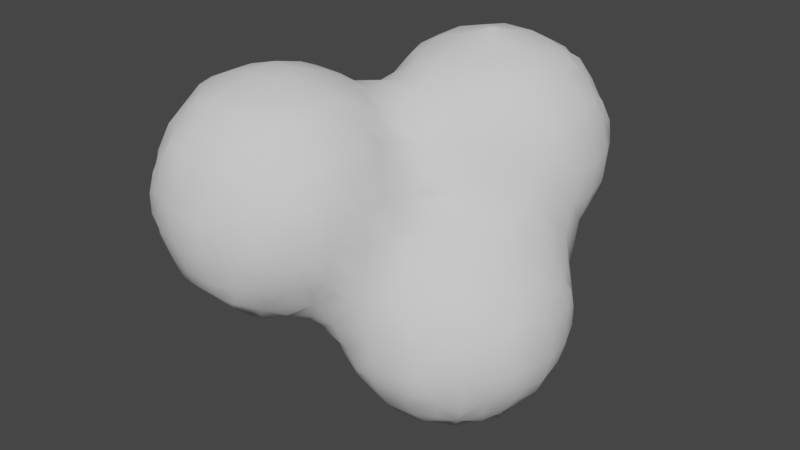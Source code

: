 # Source: smoke.blend  (saved by Blender 3.2.14; exported with 4.5.12 LTS)
import bpy
from mathutils import Matrix  # noqa: F401  (used for matrix-valued properties, if any)

bpy.ops.wm.read_factory_settings(use_empty=True)
scene = bpy.context.scene
scene.name = 'Scene'

# ---- world
world_world = bpy.data.worlds.new('World'); scene.world = world_world
world_world.use_nodes = True; world_world.node_tree.nodes.clear()
_N = world_world.node_tree.nodes; _L = world_world.node_tree.links
n0 = _N.new('ShaderNodeOutputWorld'); n0.name = 'World Output'; n0.location = (300, 300)
n1 = _N.new('ShaderNodeBackground'); n1.name = 'Background'; n1.location = (10, 300)
n1.inputs[0].default_value = (0.05088, 0.05088, 0.05088, 1.0)
_L.new(n1.outputs[0], n0.inputs[0])
n0.is_active_output = True
world_world.color = (0.05088, 0.05088, 0.05088)
world_world.use_sun_shadow = False
world_world.sun_shadow_jitter_overblur = 0.0

# ---- meshes
me_icosphere = bpy.data.meshes.new('Icosphere')
me_icosphere.from_pydata([(-0.5774, -0.3905, -0.2102), (-0.5848, -0.4008, -0.09482), (-0.57, -0.193, -0.3807), (-0.5918, -0.2675, -0.2778), (-0.6413, -0.2845, -0.09482), (-0.5822, -0.09482, -0.3946), (-0.633, -0.09482, -0.2845), (-0.6913, -0.09482, -0.09482), (-0.4035, -0.5872, -0.06102), (-0.4764, -0.4413, -0.2778), (-0.4697, -0.5098, -0.1125), (-0.3896, -0.2072, -0.5775), (-0.4654, -0.2633, -0.4591), (-0.5411, -0.3194, -0.3366), (-0.4045, -0.09482, -0.5899), (-0.4994, -0.09482, -0.4894), (-0.201, -0.5752, -0.3867), (-0.2446, -0.596, -0.2845), (-0.3026, -0.622, -0.1125), (-0.2008, -0.3858, -0.5743), (-0.2641, -0.4606, -0.4621), (-0.3394, -0.5432, -0.2845), (-0.378, -0.5681, -0.1874), (-0.2722, -0.276, -0.5948), (-0.3272, -0.3336, -0.5375), (-0.2845, -0.09482, -0.6417), (-0.09482, -0.5812, -0.3953), (-0.09482, -0.6318, -0.2845), (-0.09482, -0.6935, -0.09482), (-0.09482, -0.4001, -0.5858), (-0.09482, -0.4949, -0.4901), (-0.09482, -0.2845, -0.636), (-0.09482, -0.09482, -0.6923), (-0.4147, -0.4089, -0.4111), (-0.579, -0.3931, 0.09482), (-0.5697, -0.3803, 0.1919), (-0.6357, -0.2845, 0.09482), (-0.5872, -0.2671, 0.2668), (-0.5698, -0.1924, 0.3805), (-0.6991, -0.09482, 0.09482), (-0.6437, -0.09482, 0.2845), (-0.5853, -0.09482, 0.4015), (-0.4035, -0.5872, 0.06201), (-0.4697, -0.5039, 0.1131), (-0.4747, -0.4342, 0.2668), (-0.5384, -0.3188, 0.3183), (-0.4619, -0.2589, 0.4566), (-0.3854, -0.199, 0.5742), (-0.4989, -0.09482, 0.4963), (-0.404, -0.09482, 0.586), (-0.3031, -0.6266, 0.1131), (-0.2514, -0.6057, 0.2845), (-0.2093, -0.5804, 0.3954), (-0.3787, -0.5685, 0.1884), (-0.3462, -0.542, 0.2845), (-0.2707, -0.463, 0.4641), (-0.2055, -0.3926, 0.5779), (-0.332, -0.3255, 0.5328), (-0.275, -0.2711, 0.5961), (-0.2845, -0.09482, 0.6374), (-0.09482, -0.6993, 0.09482), (-0.09482, -0.6415, 0.2845), (-0.09482, -0.5851, 0.4018), (-0.09482, -0.5, 0.4966), (-0.09482, -0.4052, 0.5884), (-0.09482, -0.2845, 0.6401), (-0.09482, -0.09482, 0.6919), (-0.4119, -0.407, 0.4064), (-0.5822, 0.09482, -0.3946), (-0.633, 0.09482, -0.2845), (-0.6913, 0.09482, -0.09482), (-0.57, 0.193, -0.3807), (-0.5918, 0.2675, -0.2778), (-0.6413, 0.2845, -0.09482), (-0.5774, 0.3905, -0.2102), (-0.5848, 0.4008, -0.09482), (-0.4045, 0.09482, -0.5899), (-0.4994, 0.09482, -0.4894), (-0.3896, 0.2072, -0.5775), (-0.4654, 0.2633, -0.4591), (-0.5411, 0.3194, -0.3366), (-0.4764, 0.4413, -0.2778), (-0.4697, 0.5098, -0.1125), (-0.4035, 0.5883, -0.06102), (-0.2845, 0.09482, -0.6417), (-0.2675, 0.276, -0.5925), (-0.3195, 0.3336, -0.5375), (-0.193, 0.3815, -0.5706), (-0.2553, 0.4584, -0.459), (-0.3321, 0.5432, -0.2845), (-0.378, 0.5681, -0.1874), (-0.1912, 0.5698, -0.3805), (-0.2372, 0.6062, -0.2845), (-0.2906, 0.6663, -0.1114), (-0.2033, 0.7829, -0.03537), (-0.01807, 0.1453, -0.774), (-0.0867, 0.08716, -0.7207), (-0.01938, 0.2845, -0.7801), (-0.1142, 0.2845, -0.6868), (-0.008063, 0.4741, -0.7827), (-0.09663, 0.4565, -0.6458), (-0.1503, 0.508, -0.5069), (-0.004322, 0.6638, -0.7861), (-0.01778, 0.6732, -0.6712), (-0.0806, 0.6562, -0.4613), (-0.135, 0.7011, -0.2845), (-0.1691, 0.7442, -0.1618), (-0.002773, 0.7712, -0.7393), (-0.0109, 0.8005, -0.4157), (-0.04547, 0.8596, -0.2966), (-0.1415, 0.8491, -0.09708), (-0.004283, 1.111, -0.3846), (-0.03964, 1.046, -0.2966), (-0.1173, 1.043, -0.09482), (-0.04551, 1.235, -0.3005), (-0.1279, 1.233, -0.09482), (-0.03261, 1.422, -0.2524), (-0.09152, 1.422, -0.09482), (-0.4147, 0.4089, -0.4111), (-0.004283, 1.174, -0.3846), (-0.002773, 0.7712, -0.7763), (-0.02112, 1.548, -0.1548), (-0.6991, 0.09482, 0.09482), (-0.6437, 0.09482, 0.2845), (-0.5853, 0.09482, 0.4015), (-0.6357, 0.2845, 0.09482), (-0.5872, 0.2671, 0.2668), (-0.5698, 0.1924, 0.3805), (-0.579, 0.3931, 0.09482), (-0.5697, 0.3803, 0.1919), (-0.4989, 0.09482, 0.4963), (-0.404, 0.09482, 0.586), (-0.5384, 0.3188, 0.3183), (-0.4619, 0.2589, 0.4566), (-0.3854, 0.199, 0.5742), (-0.4697, 0.5039, 0.1131), (-0.4747, 0.4342, 0.2668), (-0.4035, 0.5883, 0.06201), (-0.2845, 0.09482, 0.6374), (-0.332, 0.3255, 0.5328), (-0.275, 0.2711, 0.5961), (-0.3787, 0.5685, 0.1884), (-0.3462, 0.542, 0.2845), (-0.2707, 0.463, 0.4641), (-0.2055, 0.3926, 0.5779), (-0.291, 0.669, 0.115), (-0.2514, 0.6187, 0.2845), (-0.2093, 0.5809, 0.3954), (-0.2033, 0.7829, 0.04146), (-0.09482, 0.09482, 0.6919), (-0.09482, 0.2845, 0.6401), (-0.09482, 0.5023, 0.5086), (-0.09482, 0.4075, 0.5884), (-0.18, 0.7498, 0.1679), (-0.108, 0.7141, 0.2969), (-0.09482, 0.6147, 0.4137), (-0.1547, 0.8491, 0.1007), (-0.05436, 0.8603, 0.2969), (-0.003725, 0.9281, 0.3849), (-0.1366, 1.043, 0.09482), (-0.08987, 1.043, 0.2845), (-0.02416, 1.043, 0.4143), (-0.1474, 1.233, 0.09482), (-0.1084, 1.233, 0.2845), (-0.03518, 1.233, 0.43), (-0.1046, 1.422, 0.09482), (-0.04765, 1.439, 0.3008), (-0.01842, 1.387, 0.4059), (-0.4119, 0.407, 0.4064), (-0.03548, 1.567, 0.09482), (-0.01771, 1.542, 0.2484), (0.09482, -0.5851, -0.4018), (0.09482, -0.6415, -0.2845), (0.09482, -0.6993, -0.09482), (0.09482, -0.4052, -0.5884), (0.09482, -0.5, -0.4966), (0.09482, -0.2845, -0.6401), (0.1592, -0.009034, -0.7649), (0.09554, -0.08128, -0.7206), (0.2093, -0.5804, -0.3954), (0.2514, -0.6057, -0.2845), (0.3031, -0.6266, -0.1131), (0.2055, -0.3926, -0.5779), (0.2707, -0.463, -0.4641), (0.3462, -0.542, -0.2845), (0.3787, -0.5685, -0.1884), (0.275, -0.2711, -0.5964), (0.332, -0.3255, -0.5328), (0.2845, -0.01379, -0.7799), (0.2845, -0.1086, -0.6914), (0.4035, -0.5872, -0.06201), (0.4747, -0.4342, -0.2668), (0.4697, -0.5039, -0.1131), (0.3893, -0.199, -0.5747), (0.4639, -0.2589, -0.4571), (0.5384, -0.3188, -0.3183), (0.5483, -0.006765, -0.9679), (0.4807, -0.02002, -0.8477), (0.4612, -0.1102, -0.6483), (0.5158, -0.157, -0.5078), (0.5697, -0.3803, -0.1919), (0.579, -0.3931, -0.09482), (0.5698, -0.1924, -0.3814), (0.5873, -0.2671, -0.2668), (0.6357, -0.2845, -0.09482), (0.6638, -0.01238, -0.9822), (0.6638, -0.0437, -0.8534), (0.6638, -0.06036, -0.6638), (0.6453, -0.1003, -0.4564), (0.6952, -0.07707, -0.2961), (0.703, -0.09482, -0.09482), (0.8534, -0.01048, -0.9747), (0.8534, -0.03303, -0.8534), (0.8584, -0.02293, -0.6624), (0.792, -0.007634, -0.4741), (0.9547, -0.004233, -0.958), (0.9648, -0.007356, -0.8534), (0.9639, -0.005575, -0.7247), (0.4119, -0.407, -0.4064), (0.7633, -0.002026, -0.367), (0.09482, -0.6935, 0.09482), (0.09482, -0.6318, 0.2845), (0.09482, -0.5812, 0.3953), (0.09482, -0.4949, 0.4901), (0.09482, -0.4001, 0.5858), (0.09482, -0.2845, 0.636), (0.09482, -0.09482, 0.6923), (0.3026, -0.622, 0.1125), (0.2446, -0.596, 0.2845), (0.201, -0.5752, 0.3867), (0.378, -0.5681, 0.1874), (0.3394, -0.5432, 0.2845), (0.2641, -0.4606, 0.4621), (0.2008, -0.3858, 0.5743), (0.3272, -0.3336, 0.5375), (0.2722, -0.276, 0.5948), (0.2845, -0.09482, 0.6417), (0.4035, -0.5872, 0.06102), (0.4697, -0.5098, 0.1125), (0.4764, -0.4413, 0.2778), (0.5411, -0.3194, 0.3366), (0.4654, -0.2633, 0.4591), (0.3896, -0.2072, 0.5775), (0.4994, -0.09482, 0.4894), (0.4045, -0.09482, 0.5899), (0.5848, -0.4008, 0.09482), (0.5774, -0.3905, 0.2102), (0.6413, -0.2845, 0.09482), (0.5918, -0.2675, 0.2778), (0.57, -0.193, 0.3807), (0.6913, -0.09482, 0.09482), (0.633, -0.09482, 0.2845), (0.5822, -0.09482, 0.3946), (0.4147, -0.4089, 0.4111), (0.09554, 0.08716, -0.8077), (0.1786, 0.36, -1.153), (0.1528, 0.3193, -1.043), (0.09093, 0.267, -0.8877), (0.1594, 0.4741, -1.175), (0.08892, 0.4741, -1.043), (0.02433, 0.4741, -0.8775), (0.1471, 0.6638, -1.188), (0.06358, 0.6638, -1.043), (0.01126, 0.6638, -0.8809), (0.008975, 0.7427, -0.6129), (0.008975, 0.7427, -0.5422), (0.1619, 0.8534, -1.172), (0.09316, 0.8534, -1.043), (0.02887, 0.842, -0.8451), (0.02973, 0.842, -0.6712), (0.02453, 0.8596, -0.477), (0.004743, 0.9269, -0.368), (0.1801, 0.9635, -1.151), (0.1553, 1.004, -1.043), (0.1352, 1.059, -0.8571), (0.1049, 1.043, -0.6638), (0.04367, 1.046, -0.4583), (0.004743, 0.9848, -0.368), (0.1848, 1.144, -0.7963), (0.1707, 1.217, -0.6481), (0.06172, 1.235, -0.4583), (0.1852, 1.337, -0.5744), (0.1285, 1.409, -0.4764), (0.3593, 0.1752, -1.154), (0.3186, 0.144, -1.043), (0.2669, 0.08595, -0.8876), (0.3626, 0.3626, -1.339), (0.2977, 0.298, -1.216), (0.2238, 0.2244, -1.043), (0.192, 0.1921, -0.9451), (0.3408, 0.4741, -1.355), (0.246, 0.4741, -1.269), (0.3284, 0.6638, -1.364), (0.2336, 0.6638, -1.282), (0.3457, 0.8534, -1.351), (0.2508, 0.8534, -1.267), (0.3677, 0.9591, -1.336), (0.3043, 1.025, -1.212), (0.2316, 1.098, -1.043), (0.1944, 1.133, -0.9227), (0.3264, 1.174, -1.043), (0.2683, 1.201, -0.8571), (0.2845, 1.281, -0.7118), (0.2954, 1.409, -0.6104), (0.2395, 1.464, -0.5411), (0.4741, 0.1455, -1.188), (0.4807, 0.05062, -1.036), (0.4218, 0.01681, -0.9072), (0.4741, 0.3303, -1.358), (0.4741, 0.2354, -1.283), (0.4741, 0.4741, -1.408), (0.4741, 0.6638, -1.426), (0.4741, 0.8534, -1.403), (0.4741, 0.9884, -1.354), (0.4741, 1.083, -1.273), (0.4741, 1.173, -1.178), (0.4741, 1.25, -1.043), (0.4677, 1.31, -0.8684), (0.4001, 1.323, -0.754), (0.5266, 1.336, -0.8151), (0.4677, 1.408, -0.6881), (0.6638, 0.1216, -1.22), (0.6638, 0.02679, -1.077), (0.7497, 0.01082, -0.2406), (0.7375, 0.08235, -0.08468), (0.6638, 0.3001, -1.371), (0.6638, 0.2053, -1.315), (0.7466, 0.2444, -0.01471), (0.6638, 0.4741, -1.439), (0.6638, 0.6638, -1.461), (0.6638, 0.8534, -1.435), (0.6638, 1.017, -1.369), (0.6638, 1.112, -1.304), (0.6638, 1.197, -1.21), (0.6518, 1.298, -1.03), (0.5805, 1.327, -0.9416), (0.707, 1.331, -0.9583), (0.6518, 1.347, -0.8684), (0.6638, 1.443, -0.6734), (0.8534, 0.1291, -1.21), (0.8534, 0.03432, -1.07), (0.9249, 0.00522, -0.5983), (0.8869, 0.02869, -0.4741), (0.8436, 0.08514, -0.2951), (0.7974, 0.1372, -0.1411), (0.8534, 0.3109, -1.365), (0.8534, 0.2161, -1.305), (0.9238, 0.226, -0.2231), (0.8425, 0.2984, -0.09263), (0.8534, 0.4741, -1.426), (0.8876, 0.4408, -0.04412), (0.8534, 0.6638, -1.447), (0.8534, 0.8534, -1.421), (0.8534, 1.006, -1.361), (0.8534, 1.101, -1.295), (0.8534, 1.189, -1.2), (0.865, 1.292, -1.03), (0.9383, 1.326, -0.8534), (0.9473, 1.327, -0.7573), (0.8094, 1.331, -0.9583), (0.8435, 1.345, -0.8534), (0.856, 1.411, -0.6653), (0.891, 1.474, -0.5283), (0.9965, 0.1553, -1.175), (1.039, 0.09861, -1.038), (1.06, 0.04822, -0.8534), (1.033, 0.04217, -0.6624), (1.052, 0.1244, -0.4673), (0.9941, 0.1595, -0.3495), (0.9828, 0.3451, -1.348), (1.053, 0.2743, -1.239), (1.123, 0.2035, -1.118), (1.121, 0.2029, -0.3995), (1.053, 0.2777, -0.2789), (0.9851, 0.3524, -0.1706), (1.045, 0.4862, -1.362), (1.109, 0.431, -1.303), (1.117, 0.4741, -0.2047), (1.009, 0.4921, -0.1023), (1.043, 0.6638, -1.381), (1.137, 0.5743, -0.1911), (1.097, 0.648, -0.08622), (1.042, 0.8378, -1.359), (1.105, 0.8906, -1.301), (0.9781, 0.9763, -1.345), (1.047, 1.047, -1.235), (0.9891, 1.166, -1.17), (1.049, 1.201, -1.044), (1.043, 1.269, -0.8534), (1.035, 1.285, -0.682), (1.098, 1.278, -0.4741), (1.13, 1.304, -0.3653), (0.966, 1.348, -0.6309), (1.006, 1.416, -0.4687), (1.102, 1.422, -0.3266), (1.16, 0.1684, -0.9918), (1.183, 0.143, -0.8534), (1.187, 0.1436, -0.6638), (1.166, 0.1691, -0.5259), (1.23, 0.2899, -1.035), (1.277, 0.2619, -0.8534), (1.282, 0.2613, -0.6638), (1.233, 0.2892, -0.4825), (1.143, 0.5575, -1.332), (1.198, 0.4862, -1.237), (1.304, 0.4741, -1.088), (1.3, 0.4741, -0.4364), (1.205, 0.4741, -0.2995), (1.143, 0.6638, -1.332), (1.231, 0.6638, -1.233), (1.32, 0.6638, -1.124), (1.313, 0.6638, -0.4062), (1.209, 0.648, -0.2664), (1.149, 0.7008, -0.1437), (1.14, 0.7642, -1.33), (1.194, 0.8378, -1.236), (1.306, 0.8717, -1.055), (1.327, 0.9471, -0.9465), (1.327, 0.9467, -0.5711), (1.305, 0.8715, -0.4669), (1.226, 0.8534, -0.2845), (1.176, 0.8385, -0.08622), (1.171, 0.9918, -1.174), (1.205, 1.05, -1.044), (1.281, 1.037, -0.8713), (1.286, 1.037, -0.6461), (1.24, 1.043, -0.4741), (1.213, 1.043, -0.2845), (1.239, 1.043, -0.09482), (1.154, 1.153, -0.9809), (1.175, 1.175, -0.8534), (1.18, 1.237, -0.2951), (1.251, 1.233, -0.09482), (1.159, 1.422, -0.2318), (1.205, 1.422, -0.09482), (1.329, 0.3763, -0.9526), (1.342, 0.3568, -0.8534), (1.342, 0.3562, -0.6638), (1.329, 0.3755, -0.5656), (1.346, 0.4741, -0.9935), (1.382, 0.4741, -0.8534), (1.379, 0.4741, -0.6638), (1.343, 0.4741, -0.5312), (1.361, 0.6638, -1.029), (1.405, 0.6638, -0.8534), (1.4, 0.6638, -0.6638), (1.356, 0.6638, -0.501), (1.349, 0.8207, -0.9998), (1.367, 0.8717, -0.8713), (1.365, 0.8715, -0.6461), (1.346, 0.8203, -0.5253), (1.342, 0.9693, -0.82), (1.342, 0.9693, -0.6976), (0.0328, 0.01884, -0.7528), (0.3673, 1.147, -1.147), (0.01244, 1.361, -0.3608), (1.116, 1.118, -1.107), (1.133, 0.7653, -0.01727), (1.173, 0.33, -1.177), (1.173, 0.3293, -0.3347), (1.174, 1.181, -0.5689), (0.1521, 1.552, -0.4146), (0.09971, 1.606, -0.2756), (0.04998, 1.656, -0.09482), (0.1738, 1.718, -0.2098), (0.1448, 1.739, -0.09482), (0.3659, 1.525, -0.574), (0.3012, 1.601, -0.4652), (0.2364, 1.678, -0.3363), (0.3628, 1.716, -0.3893), (0.2936, 1.745, -0.2776), (0.2845, 1.813, -0.09482), (0.4741, 1.532, -0.5791), (0.4741, 1.627, -0.495), (0.4741, 1.725, -0.4002), (0.4741, 1.794, -0.2845), (0.4778, 1.871, -0.08661), (0.5434, 1.902, -0.01791), (0.6638, 1.531, -0.5786), (0.6638, 1.626, -0.4976), (0.6638, 1.727, -0.4028), (0.6638, 1.797, -0.2845), (0.6634, 1.873, -0.08661), (0.5999, 1.902, -0.01791), (0.7646, 1.522, -0.5733), (0.8335, 1.596, -0.4605), (0.9024, 1.669, -0.3266), (0.776, 1.718, -0.3928), (0.8449, 1.745, -0.2718), (0.8534, 1.811, -0.09482), (0.972, 1.542, -0.4019), (1.027, 1.596, -0.2616), (1.073, 1.633, -0.09482), (0.9558, 1.713, -0.2002), (0.9781, 1.734, -0.09482), (1.141, 1.523, -0.1966), (1.153, 1.539, -0.09482), (0.09482, 0.09482, 0.6923), (0.09482, 0.2845, 0.6331), (0.09482, 0.494, 0.5161), (0.09482, 0.3992, 0.5828), (0.0832, 0.6743, 0.4363), (0.09224, 0.8618, 0.4648), (0.1722, 0.922, 0.5862), (0.04872, 1.043, 0.5091), (0.1435, 1.043, 0.6066), (0.0387, 1.233, 0.5248), (0.1335, 1.233, 0.6135), (0.08033, 1.448, 0.4848), (0.1589, 1.382, 0.5954), (0.2845, 0.09482, 0.6417), (0.3203, 0.3366, 0.5448), (0.268, 0.2778, 0.5925), (0.268, 0.4565, 0.5152), (0.1938, 0.3815, 0.5705), (0.2894, 0.6711, 0.5151), (0.3559, 0.7392, 0.582), (0.2295, 0.7956, 0.5447), (0.2894, 0.8566, 0.6122), (0.2845, 1.043, 0.6779), (0.2845, 1.233, 0.6915), (0.1966, 1.508, 0.5637), (0.2697, 1.436, 0.6339), (0.5678, 0.1856, 0.3775), (0.5126, 0.1114, 0.4666), (0.4045, 0.09482, 0.5899), (0.5541, 0.2845, 0.3496), (0.4495, 0.2778, 0.4786), (0.3896, 0.2101, 0.5775), (0.5503, 0.4012, 0.3415), (0.4819, 0.4683, 0.4397), (0.4741, 0.6334, 0.5203), (0.4741, 0.7282, 0.5927), (0.4741, 0.8534, 0.6602), (0.4809, 1.053, 0.7307), (0.5487, 1.123, 0.7633), (0.4809, 1.232, 0.7419), (0.5487, 1.168, 0.7633), (0.4741, 1.422, 0.7023), (0.6967, 0.09482, 0.09482), (0.6211, 0.1114, 0.3024), (0.5857, 0.05916, 0.3983), (0.7007, 0.2984, 0.07754), (0.6004, 0.2845, 0.2548), (0.7061, 0.4236, 0.1292), (0.6512, 0.4548, 0.2807), (0.6638, 0.5353, 0.403), (0.6638, 0.645, 0.4979), (0.6638, 0.7398, 0.5858), (0.6638, 0.8534, 0.6517), (0.6557, 1.053, 0.7284), (0.5872, 1.123, 0.7633), (0.6557, 1.232, 0.7382), (0.5872, 1.168, 0.7633), (0.6638, 1.422, 0.6964), (0.842, 0.4954, 0.0676), (0.7915, 0.5521, 0.2845), (0.7647, 0.5654, 0.3842), (0.9229, 0.5819, 0.1324), (0.8864, 0.6097, 0.2845), (0.8281, 0.6825, 0.4584), (0.7652, 0.7547, 0.5728), (0.8916, 0.7998, 0.5325), (0.8384, 0.8592, 0.6042), (0.8534, 1.043, 0.6695), (0.8534, 1.233, 0.6792), (0.943, 1.51, 0.5657), (0.8692, 1.437, 0.6263), (0.9499, 0.5672, 0.00596), (1.018, 0.6526, 0.07944), (1.012, 0.7045, 0.2845), (0.9771, 0.7367, 0.4061), (1.034, 0.8731, 0.4564), (0.964, 0.9262, 0.5841), (1.077, 1.043, 0.4943), (0.9824, 1.043, 0.6011), (1.083, 1.233, 0.5053), (0.9879, 1.233, 0.6059), (1.048, 1.435, 0.4804), (0.9713, 1.384, 0.5905), (1.184, 0.8662, 0.09482), (1.157, 0.9073, 0.2845), (1.139, 0.9465, 0.3803), (1.247, 1.043, 0.09482), (1.2, 1.043, 0.2845), (1.153, 1.043, 0.3995), (1.26, 1.233, 0.09482), (1.214, 1.233, 0.2845), (1.161, 1.233, 0.4105), (1.221, 1.422, 0.09482), (1.174, 1.423, 0.2884), (1.149, 1.36, 0.395), (0.01224, 0.7445, 0.3684), (0.01224, 0.8017, 0.3684), (0.001782, 1.513, 0.3748), (0.7612, 0.3709, 0.002803), (1.118, 0.7919, 0.1896), (1.126, 1.487, 0.3542), (0.04061, 1.662, 0.09482), (0.08152, 1.622, 0.3087), (0.1282, 1.575, 0.4372), (0.1354, 1.749, 0.09482), (0.1613, 1.731, 0.2425), (0.1963, 1.701, 0.369), (0.2596, 1.633, 0.496), (0.323, 1.565, 0.6), (0.2845, 1.834, 0.09482), (0.2695, 1.777, 0.2972), (0.3227, 1.74, 0.4283), (0.4741, 1.685, 0.5462), (0.4741, 1.59, 0.6208), (0.4778, 1.885, 0.0959), (0.4741, 1.845, 0.2845), (0.4741, 1.757, 0.4513), (0.5434, 1.902, 0.0334), (0.6638, 1.675, 0.5359), (0.6638, 1.58, 0.6183), (0.6634, 1.88, 0.0959), (0.6638, 1.833, 0.2845), (0.6638, 1.755, 0.4411), (0.5999, 1.902, 0.0334), (0.9324, 1.696, 0.3566), (0.8745, 1.624, 0.4901), (0.8165, 1.552, 0.5967), (0.8534, 1.82, 0.09482), (0.8629, 1.763, 0.2898), (0.806, 1.737, 0.4146), (1.086, 1.648, 0.09482), (1.05, 1.619, 0.2922), (0.9992, 1.57, 0.4392), (0.9916, 1.743, 0.09482), (0.9738, 1.724, 0.2301), (1.162, 1.554, 0.09482), (1.153, 1.543, 0.2278)], [], [(4, 3, 0, 1), (6, 5, 2, 3), (7, 6, 3, 4), (10, 1, 0, 9), (13, 12, 33, 9), (13, 3, 2, 12), (3, 13, 9, 0), (15, 14, 11, 12), (5, 15, 12, 2), (21, 20, 16, 17), (21, 9, 33, 20), (22, 21, 17, 18), (22, 10, 9, 21), (10, 22, 18, 8), (24, 23, 19, 20), (24, 12, 11, 23), (12, 24, 20, 33), (14, 25, 23, 11), (27, 17, 16, 26), (28, 18, 17, 27), (30, 20, 19, 29), (20, 30, 26, 16), (23, 31, 29, 19), (25, 32, 31, 23), (36, 4, 1, 34), (37, 36, 34, 35), (39, 7, 4, 36), (40, 39, 36, 37), (41, 40, 37, 38), (43, 10, 8, 42), (43, 34, 1, 10), (44, 35, 34, 43), (45, 37, 35, 44), (46, 45, 44, 67), (46, 38, 37, 45), (48, 41, 38, 46), (49, 48, 46, 47), (50, 42, 8, 18), (53, 43, 42, 50), (54, 53, 50, 51), (54, 44, 43, 53), (55, 54, 51, 52), (55, 67, 44, 54), (57, 46, 67, 55), (58, 57, 55, 56), (58, 47, 46, 57), (59, 49, 47, 58), (60, 50, 18, 28), (61, 51, 50, 60), (62, 52, 51, 61), (63, 55, 52, 62), (64, 56, 55, 63), (65, 58, 56, 64), (66, 59, 58, 65), (69, 68, 5, 6), (70, 69, 6, 7), (72, 71, 68, 69), (73, 72, 69, 70), (75, 74, 72, 73), (77, 76, 14, 15), (68, 77, 15, 5), (79, 78, 76, 77), (71, 79, 77, 68), (72, 80, 79, 71), (81, 118, 79, 80), (74, 81, 80, 72), (75, 82, 81, 74), (76, 84, 25, 14), (78, 85, 84, 76), (79, 86, 85, 78), (88, 87, 85, 86), (118, 88, 86, 79), (81, 89, 88, 118), (82, 90, 89, 81), (92, 91, 88, 89), (93, 92, 89, 90), (83, 93, 90, 82), (84, 96, 32, 25), (98, 97, 95, 96), (85, 98, 96, 84), (100, 99, 97, 98), (87, 100, 98, 85), (88, 101, 100, 87), (103, 102, 99, 100), (104, 103, 100, 101), (91, 104, 101, 88), (92, 105, 104, 91), (93, 106, 105, 92), (107, 120, 102, 103), (109, 108, 104, 105), (110, 109, 105, 106), (94, 110, 106, 93), (113, 112, 109, 110), (114, 119, 111, 112), (115, 114, 112, 113), (117, 116, 114, 115), (122, 70, 7, 39), (123, 122, 39, 40), (124, 123, 40, 41), (125, 73, 70, 122), (126, 125, 122, 123), (127, 126, 123, 124), (128, 75, 73, 125), (129, 128, 125, 126), (130, 124, 41, 48), (131, 130, 48, 49), (127, 133, 132, 126), (133, 127, 124, 130), (134, 133, 130, 131), (128, 135, 82, 75), (129, 136, 135, 128), (136, 129, 126, 132), (168, 136, 132, 133), (137, 83, 82, 135), (138, 131, 49, 59), (134, 140, 139, 133), (140, 134, 131, 138), (136, 142, 141, 135), (168, 143, 142, 136), (143, 168, 133, 139), (144, 143, 139, 140), (137, 145, 93, 83), (145, 137, 135, 141), (146, 145, 141, 142), (147, 146, 142, 143), (148, 94, 93, 145), (149, 138, 59, 66), (150, 140, 138, 149), (144, 152, 151, 143), (152, 144, 140, 150), (146, 154, 153, 145), (147, 155, 154, 146), (155, 147, 143, 151), (148, 156, 110, 94), (156, 148, 145, 153), (157, 156, 153, 154), (159, 113, 110, 156), (160, 159, 156, 157), (161, 160, 157, 158), (162, 115, 113, 159), (163, 162, 159, 160), (164, 163, 160, 161), (165, 117, 115, 162), (166, 165, 162, 163), (167, 166, 163, 164), (169, 121, 117, 165), (170, 169, 165, 166), (172, 27, 26, 171), (173, 28, 27, 172), (175, 30, 29, 174), (30, 175, 171, 26), (31, 176, 174, 29), (32, 178, 176, 31), (180, 172, 171, 179), (181, 173, 172, 180), (183, 175, 174, 182), (175, 183, 179, 171), (183, 184, 180, 179), (184, 185, 181, 180), (176, 186, 182, 174), (186, 187, 183, 182), (189, 178, 177, 188), (178, 189, 186, 176), (191, 184, 183, 218), (192, 185, 184, 191), (185, 192, 190, 181), (194, 187, 186, 193), (187, 194, 218, 183), (194, 195, 191, 218), (198, 189, 188, 197), (189, 198, 193, 186), (198, 199, 194, 193), (201, 192, 191, 200), (203, 195, 194, 202), (195, 203, 200, 191), (203, 204, 201, 200), (206, 197, 196, 205), (207, 198, 197, 206), (208, 199, 198, 207), (199, 208, 202, 194), (208, 209, 203, 202), (209, 210, 204, 203), (212, 206, 205, 211), (213, 207, 206, 212), (214, 208, 207, 213), (219, 209, 208, 214), (216, 212, 211, 215), (217, 213, 212, 216), (220, 60, 28, 173), (221, 61, 60, 220), (222, 62, 61, 221), (223, 63, 62, 222), (224, 64, 63, 223), (225, 65, 64, 224), (226, 66, 65, 225), (227, 220, 173, 181), (228, 221, 220, 227), (229, 222, 221, 228), (230, 231, 228, 227), (231, 232, 229, 228), (232, 223, 222, 229), (233, 224, 223, 232), (234, 235, 233, 232), (235, 225, 224, 233), (236, 226, 225, 235), (237, 227, 181, 190), (192, 238, 237, 190), (238, 230, 227, 237), (239, 231, 230, 238), (253, 232, 231, 239), (240, 241, 253, 239), (241, 234, 232, 253), (242, 235, 234, 241), (243, 244, 242, 241), (244, 236, 235, 242), (245, 238, 192, 201), (246, 239, 238, 245), (204, 247, 245, 201), (247, 248, 246, 245), (248, 240, 239, 246), (249, 241, 240, 248), (210, 250, 247, 204), (250, 251, 248, 247), (251, 252, 249, 248), (252, 243, 241, 249), (453, 254, 177, 178), (453, 96, 95, 254), (96, 453, 178, 32), (97, 257, 254, 95), (259, 258, 255, 256), (260, 259, 256, 257), (99, 260, 257, 97), (262, 261, 258, 259), (263, 262, 259, 260), (102, 263, 260, 99), (104, 265, 264, 103), (267, 266, 261, 262), (268, 267, 262, 263), (120, 268, 263, 102), (107, 269, 268, 120), (269, 107, 103, 264), (270, 269, 264, 265), (108, 270, 265, 104), (109, 271, 270, 108), (273, 272, 266, 267), (274, 273, 267, 268), (275, 274, 268, 269), (276, 275, 269, 270), (277, 276, 270, 271), (277, 112, 111, 276), (112, 277, 271, 109), (279, 278, 274, 275), (280, 279, 275, 276), (119, 280, 276, 111), (114, 455, 280, 119), (282, 281, 279, 280), (254, 285, 188, 177), (288, 287, 283, 284), (288, 256, 255, 287), (289, 288, 284, 285), (289, 257, 256, 288), (257, 289, 285, 254), (291, 290, 286, 287), (258, 291, 287, 255), (293, 292, 290, 291), (261, 293, 291, 258), (295, 294, 292, 293), (266, 295, 293, 261), (297, 296, 294, 295), (272, 297, 295, 266), (273, 298, 297, 272), (274, 299, 298, 273), (300, 454, 297, 298), (301, 300, 298, 299), (278, 301, 299, 274), (279, 302, 301, 278), (281, 303, 302, 279), (282, 304, 303, 281), (306, 284, 283, 305), (307, 306, 196, 197), (307, 285, 284, 306), (285, 307, 197, 188), (309, 287, 286, 308), (287, 309, 305, 283), (290, 310, 308, 286), (292, 311, 310, 290), (294, 312, 311, 292), (296, 313, 312, 294), (297, 314, 313, 296), (454, 315, 314, 297), (300, 316, 315, 454), (301, 317, 316, 300), (302, 318, 317, 301), (320, 319, 317, 318), (303, 320, 318, 302), (322, 306, 305, 321), (306, 322, 205, 196), (323, 324, 210, 209), (326, 309, 308, 325), (309, 326, 321, 305), (310, 328, 325, 308), (311, 329, 328, 310), (312, 330, 329, 311), (313, 331, 330, 312), (314, 332, 331, 313), (315, 333, 332, 314), (316, 334, 333, 315), (317, 335, 334, 316), (337, 336, 334, 335), (319, 337, 335, 317), (320, 338, 337, 319), (340, 322, 321, 339), (322, 340, 211, 205), (341, 342, 214, 213), (342, 343, 219, 214), (343, 323, 209, 219), (344, 324, 323, 343), (346, 326, 325, 345), (326, 346, 339, 321), (347, 348, 344, 343), (348, 327, 324, 344), (328, 349, 345, 325), (329, 351, 349, 328), (330, 352, 351, 329), (331, 353, 352, 330), (332, 354, 353, 331), (333, 355, 354, 332), (334, 356, 355, 333), (336, 359, 356, 334), (359, 360, 357, 356), (337, 360, 359, 336), (360, 361, 358, 357), (338, 361, 360, 337), (364, 340, 339, 363), (340, 364, 215, 211), (364, 365, 216, 215), (365, 366, 217, 216), (366, 341, 213, 217), (367, 342, 341, 366), (368, 343, 342, 367), (370, 346, 345, 369), (346, 370, 363, 339), (370, 371, 364, 363), (372, 373, 368, 367), (373, 347, 343, 368), (374, 348, 347, 373), (349, 375, 369, 345), (375, 376, 370, 369), (377, 378, 374, 373), (378, 350, 348, 374), (351, 379, 375, 349), (380, 381, 378, 377), (352, 382, 379, 351), (353, 384, 382, 352), (384, 385, 383, 382), (354, 385, 384, 353), (355, 386, 385, 354), (386, 387, 456, 385), (356, 387, 386, 355), (357, 388, 387, 356), (358, 389, 388, 357), (361, 392, 389, 358), (392, 393, 390, 389), (362, 393, 392, 361), (393, 394, 391, 390), (396, 365, 364, 395), (397, 366, 365, 396), (398, 367, 366, 397), (399, 371, 370, 458), (371, 399, 395, 364), (399, 400, 396, 395), (400, 401, 397, 396), (401, 402, 398, 397), (402, 372, 367, 398), (459, 373, 372, 402), (404, 376, 375, 403), (376, 404, 458, 370), (404, 405, 399, 458), (406, 407, 459, 402), (407, 377, 373, 459), (379, 408, 403, 375), (408, 409, 404, 403), (409, 410, 405, 404), (411, 412, 407, 406), (412, 380, 377, 407), (413, 381, 380, 412), (382, 414, 408, 379), (414, 415, 409, 408), (383, 415, 414, 382), (415, 416, 410, 409), (419, 420, 412, 411), (420, 421, 413, 412), (421, 457, 381, 413), (385, 422, 415, 383), (422, 423, 416, 415), (456, 423, 422, 385), (423, 424, 417, 416), (425, 426, 419, 418), (426, 427, 420, 419), (427, 428, 421, 420), (387, 429, 423, 456), (429, 430, 424, 423), (388, 430, 429, 387), (430, 460, 425, 424), (389, 460, 430, 388), (460, 431, 427, 426), (391, 431, 460, 390), (431, 432, 428, 427), (394, 433, 431, 391), (433, 434, 432, 431), (436, 400, 399, 435), (437, 401, 400, 436), (438, 402, 401, 437), (405, 439, 435, 399), (439, 440, 436, 435), (440, 441, 437, 436), (441, 442, 438, 437), (442, 406, 402, 438), (410, 443, 439, 405), (443, 444, 440, 439), (444, 445, 441, 440), (445, 446, 442, 441), (446, 411, 406, 442), (416, 447, 443, 410), (447, 448, 444, 443), (417, 448, 447, 416), (448, 449, 445, 444), (449, 450, 446, 445), (419, 450, 449, 418), (450, 419, 411, 446), (424, 451, 448, 417), (451, 452, 449, 448), (425, 452, 451, 424), (452, 425, 418, 449), (462, 461, 282, 455), (121, 462, 455, 116), (465, 464, 462, 463), (467, 466, 303, 304), (461, 467, 304, 282), (462, 468, 467, 461), (470, 469, 467, 468), (464, 470, 468, 462), (465, 471, 470, 464), (466, 472, 320, 303), (467, 473, 472, 466), (469, 474, 473, 467), (470, 475, 474, 469), (471, 476, 475, 470), (472, 478, 338, 320), (473, 479, 478, 472), (474, 480, 479, 473), (475, 481, 480, 474), (476, 482, 481, 475), (477, 483, 482, 476), (478, 484, 361, 338), (484, 485, 362, 361), (479, 485, 484, 478), (480, 487, 485, 479), (487, 488, 486, 485), (481, 488, 487, 480), (482, 489, 488, 481), (485, 490, 393, 362), (490, 491, 394, 393), (486, 491, 490, 485), (488, 493, 491, 486), (493, 494, 492, 491), (489, 494, 493, 488), (491, 495, 433, 394), (495, 496, 434, 433), (492, 496, 495, 491), (497, 149, 66, 226), (498, 150, 149, 497), (152, 500, 499, 151), (500, 152, 150, 498), (155, 501, 592, 154), (501, 155, 151, 499), (593, 157, 154, 592), (502, 593, 592, 501), (502, 158, 157, 593), (504, 161, 158, 502), (505, 504, 502, 503), (506, 164, 161, 504), (507, 506, 504, 505), (167, 508, 594, 166), (508, 167, 164, 506), (509, 508, 506, 507), (510, 497, 226, 236), (512, 498, 497, 510), (513, 514, 512, 511), (500, 514, 513, 499), (514, 500, 498, 512), (515, 501, 499, 513), (517, 502, 501, 515), (518, 517, 515, 516), (518, 503, 502, 517), (519, 505, 503, 518), (520, 507, 505, 519), (509, 522, 521, 508), (522, 509, 507, 520), (524, 525, 244, 243), (525, 510, 236, 244), (526, 527, 524, 523), (527, 528, 525, 524), (512, 528, 527, 511), (528, 512, 510, 525), (529, 530, 527, 526), (530, 513, 511, 527), (531, 515, 513, 530), (532, 516, 515, 531), (533, 518, 516, 532), (534, 519, 518, 533), (536, 520, 519, 534), (537, 536, 534, 535), (538, 522, 520, 536), (324, 539, 250, 210), (539, 540, 251, 250), (540, 541, 252, 251), (524, 541, 540, 523), (541, 524, 243, 252), (327, 542, 539, 324), (542, 543, 540, 539), (543, 526, 523, 540), (544, 545, 543, 542), (545, 529, 526, 543), (546, 530, 529, 545), (547, 531, 530, 546), (548, 532, 531, 547), (549, 533, 532, 548), (550, 534, 533, 549), (551, 535, 534, 550), (552, 553, 551, 550), (537, 553, 552, 536), (553, 537, 535, 551), (554, 538, 536, 552), (595, 542, 327, 348), (350, 555, 595, 348), (555, 544, 542, 595), (556, 545, 544, 555), (557, 546, 545, 556), (558, 559, 556, 555), (559, 560, 557, 556), (560, 547, 546, 557), (561, 548, 547, 560), (562, 563, 561, 560), (563, 549, 548, 561), (564, 550, 549, 563), (565, 552, 550, 564), (567, 554, 552, 565), (568, 555, 350, 378), (381, 569, 568, 378), (569, 558, 555, 568), (570, 559, 558, 569), (571, 560, 559, 570), (457, 596, 569, 381), (596, 572, 571, 570), (572, 562, 560, 571), (573, 563, 562, 572), (574, 575, 573, 572), (575, 564, 563, 573), (576, 577, 575, 574), (577, 565, 564, 575), (578, 579, 577, 576), (567, 579, 578, 566), (579, 567, 565, 577), (580, 596, 457, 421), (582, 572, 596, 581), (428, 583, 580, 421), (583, 584, 581, 580), (584, 585, 582, 581), (585, 574, 572, 582), (432, 586, 583, 428), (586, 587, 584, 583), (587, 588, 585, 584), (588, 576, 574, 585), (434, 589, 586, 432), (589, 590, 587, 586), (590, 591, 588, 587), (578, 591, 590, 597), (591, 578, 576, 588), (169, 598, 463, 121), (170, 599, 598, 169), (599, 170, 166, 594), (600, 599, 594, 508), (601, 465, 463, 598), (602, 601, 598, 599), (600, 604, 603, 599), (604, 600, 508, 521), (605, 604, 521, 522), (601, 606, 471, 465), (602, 607, 606, 601), (607, 602, 599, 603), (608, 607, 603, 604), (605, 610, 609, 604), (610, 605, 522, 538), (606, 611, 476, 471), (607, 612, 611, 606), (608, 613, 612, 607), (613, 608, 604, 609), (614, 477, 476, 611), (610, 616, 615, 609), (616, 610, 538, 554), (612, 618, 617, 611), (613, 619, 618, 612), (619, 613, 609, 615), (483, 620, 617, 482), (614, 620, 483, 477), (620, 614, 611, 617), (622, 623, 567, 566), (616, 623, 622, 615), (623, 616, 554, 567), (617, 624, 489, 482), (618, 625, 624, 617), (625, 626, 622, 621), (619, 626, 625, 618), (626, 619, 615, 622), (628, 629, 578, 597), (622, 629, 628, 621), (629, 622, 566, 578), (494, 630, 627, 492), (624, 630, 494, 489), (630, 631, 628, 627), (625, 631, 630, 624), (631, 625, 621, 628), (496, 632, 589, 434), (627, 632, 496, 492), (632, 633, 590, 589), (628, 633, 632, 627), (633, 628, 597, 590), (116, 117, 121), (282, 280, 455), (455, 114, 116), (460, 426, 425), (460, 389, 390), (463, 462, 121), (596, 570, 569), (596, 580, 581)])
me_icosphere.polygons.foreach_set('use_smooth', [True] * 636)
_uv = me_icosphere.uv_layers.new(name='UVMap')
_uv.uv.foreach_set('vector', [0.1718, 0.5816, 0.1657, 0.5465, 0.1779, 0.5505, 0.183, 0.5706, 0.1492, 0.5585, 0.1472, 0.5329, 0.1568, 0.5294, 0.1657, 0.5465, 0.1542, 0.5983, 0.1492, 0.5585, 0.1657, 0.5465, 0.1718, 0.5816, 0.1963, 0.554, 0.183, 0.5706, 0.1779, 0.5505, 0.1848, 0.5291, 0.1701, 0.5291, 0.1653, 0.502, 0.1812, 0.5011, 0.1848, 0.5291, 0.1701, 0.5291, 0.1657, 0.5465, 0.1568, 0.5294, 0.1653, 0.502, 0.1657, 0.5465, 0.1701, 0.5291, 0.1848, 0.5291, 0.1779, 0.5505, 0.1476, 0.5062, 0.1484, 0.4749, 0.1601, 0.4726, 0.1653, 0.502, 0.1472, 0.5329, 0.1476, 0.5062, 0.1653, 0.502, 0.1568, 0.5294, 0.2, 0.5128, 0.193, 0.4759, 0.2076, 0.4813, 0.2098, 0.5031, 0.2, 0.5128, 0.1848, 0.5291, 0.1812, 0.5011, 0.193, 0.4759, 0.2027, 0.5317, 0.2, 0.5128, 0.2098, 0.5031, 0.214, 0.5367, 0.2027, 0.5317, 0.1963, 0.554, 0.1848, 0.5291, 0.2, 0.5128, 0.1963, 0.554, 0.2027, 0.5317, 0.214, 0.5367, 0.2071, 0.5539, 0.1763, 0.4706, 0.1731, 0.4539, 0.1877, 0.4484, 0.193, 0.4759, 0.1763, 0.4706, 0.1653, 0.502, 0.1601, 0.4726, 0.1731, 0.4539, 0.1653, 0.502, 0.1763, 0.4706, 0.193, 0.4759, 0.1812, 0.5011, 0.1484, 0.4749, 0.1535, 0.4481, 0.1731, 0.4539, 0.1601, 0.4726, 0.2235, 0.4891, 0.2098, 0.5031, 0.2076, 0.4813, 0.2163, 0.4695, 0.234, 0.5211, 0.214, 0.5367, 0.2098, 0.5031, 0.2235, 0.4891, 0.2075, 0.4522, 0.193, 0.4759, 0.1877, 0.4484, 0.197, 0.4332, 0.193, 0.4759, 0.2075, 0.4522, 0.2163, 0.4695, 0.2076, 0.4813, 0.1731, 0.4539, 0.1861, 0.4217, 0.197, 0.4332, 0.1877, 0.4484, 0.1535, 0.4481, 0.1653, 0.4065, 0.1861, 0.4217, 0.1731, 0.4539, 0.1806, 0.6147, 0.1718, 0.5816, 0.183, 0.5706, 0.1913, 0.6033, 0.1911, 0.6442, 0.1806, 0.6147, 0.1913, 0.6033, 0.1956, 0.6201, 0.1624, 0.6337, 0.1542, 0.5983, 0.1718, 0.5816, 0.1806, 0.6147, 0.1755, 0.6666, 0.1624, 0.6337, 0.1806, 0.6147, 0.1911, 0.6442, 0.1865, 0.6859, 0.1755, 0.6666, 0.1911, 0.6442, 0.1935, 0.6706, 0.2059, 0.5925, 0.1963, 0.554, 0.2071, 0.5539, 0.2124, 0.5744, 0.2059, 0.5925, 0.1913, 0.6033, 0.183, 0.5706, 0.1963, 0.554, 0.2092, 0.6239, 0.1956, 0.6201, 0.1913, 0.6033, 0.2059, 0.5925, 0.2006, 0.6459, 0.1911, 0.6442, 0.1956, 0.6201, 0.2092, 0.6239, 0.2111, 0.673, 0.2006, 0.6459, 0.2092, 0.6239, 0.22, 0.6464, 0.2111, 0.673, 0.1935, 0.6706, 0.1911, 0.6442, 0.2006, 0.6459, 0.2, 0.7011, 0.1865, 0.6859, 0.1935, 0.6706, 0.2111, 0.673, 0.2155, 0.7143, 0.2, 0.7011, 0.2111, 0.673, 0.2223, 0.697, 0.2239, 0.5743, 0.2124, 0.5744, 0.2071, 0.5539, 0.214, 0.5367, 0.2191, 0.595, 0.2059, 0.5925, 0.2124, 0.5744, 0.2239, 0.5743, 0.225, 0.6111, 0.2191, 0.595, 0.2239, 0.5743, 0.235, 0.6006, 0.225, 0.6111, 0.2092, 0.6239, 0.2059, 0.5925, 0.2191, 0.595, 0.2376, 0.6436, 0.225, 0.6111, 0.235, 0.6006, 0.2429, 0.6178, 0.2376, 0.6436, 0.22, 0.6464, 0.2092, 0.6239, 0.225, 0.6111, 0.2307, 0.6727, 0.2111, 0.673, 0.22, 0.6464, 0.2376, 0.6436, 0.2382, 0.6875, 0.2307, 0.6727, 0.2376, 0.6436, 0.2478, 0.6659, 0.2382, 0.6875, 0.2223, 0.697, 0.2111, 0.673, 0.2307, 0.6727, 0.2331, 0.7207, 0.2155, 0.7143, 0.2223, 0.697, 0.2382, 0.6875, 0.2423, 0.5533, 0.2239, 0.5743, 0.214, 0.5367, 0.234, 0.5211, 0.2494, 0.5888, 0.235, 0.6006, 0.2239, 0.5743, 0.2423, 0.5533, 0.2536, 0.6123, 0.2429, 0.6178, 0.235, 0.6006, 0.2494, 0.5888, 0.2568, 0.6359, 0.2376, 0.6436, 0.2429, 0.6178, 0.2536, 0.6123, 0.26, 0.6608, 0.2478, 0.6659, 0.2376, 0.6436, 0.2568, 0.6359, 0.2613, 0.685, 0.2382, 0.6875, 0.2478, 0.6659, 0.26, 0.6608, 0.2621, 0.7231, 0.2331, 0.7207, 0.2382, 0.6875, 0.2613, 0.685, 0.1312, 0.5717, 0.1287, 0.5441, 0.1472, 0.5329, 0.1492, 0.5585, 0.1367, 0.6143, 0.1312, 0.5717, 0.1492, 0.5585, 0.1542, 0.5983, 0.1136, 0.5844, 0.1189, 0.5529, 0.1287, 0.5441, 0.1312, 0.5717, 0.1177, 0.6306, 0.1136, 0.5844, 0.1312, 0.5717, 0.1367, 0.6143, 0.1044, 0.6413, 0.101, 0.6107, 0.1136, 0.5844, 0.1177, 0.6306, 0.1284, 0.5155, 0.1283, 0.4815, 0.1484, 0.4749, 0.1476, 0.5062, 0.1287, 0.5441, 0.1284, 0.5155, 0.1476, 0.5062, 0.1472, 0.5329, 0.1109, 0.5296, 0.1157, 0.4874, 0.1283, 0.4815, 0.1284, 0.5155, 0.1189, 0.5529, 0.1109, 0.5296, 0.1284, 0.5155, 0.1287, 0.5441, 0.1136, 0.5844, 0.1063, 0.5711, 0.1109, 0.5296, 0.1189, 0.5529, 0.09334, 0.594, 0.09392, 0.5485, 0.1109, 0.5296, 0.1063, 0.5711, 0.101, 0.6107, 0.09334, 0.594, 0.1063, 0.5711, 0.1136, 0.5844, 0.1044, 0.6413, 0.08984, 0.6486, 0.09334, 0.594, 0.101, 0.6107, 0.1283, 0.4815, 0.1321, 0.4518, 0.1535, 0.4481, 0.1484, 0.4749, 0.1157, 0.4874, 0.1104, 0.4681, 0.1321, 0.4518, 0.1283, 0.4815, 0.1109, 0.5296, 0.1024, 0.4951, 0.1104, 0.4681, 0.1157, 0.4874, 0.08682, 0.5196, 0.09682, 0.4662, 0.1104, 0.4681, 0.1024, 0.4951, 0.09392, 0.5485, 0.08682, 0.5196, 0.1024, 0.4951, 0.1109, 0.5296, 0.09334, 0.594, 0.07804, 0.5957, 0.08682, 0.5196, 0.09392, 0.5485, 0.08984, 0.6486, 0.07726, 0.632, 0.07804, 0.5957, 0.09334, 0.594, 0.06507, 0.5978, 0.0685, 0.5511, 0.08682, 0.5196, 0.07804, 0.5957, 0.05963, 0.6699, 0.06507, 0.5978, 0.07804, 0.5957, 0.07726, 0.632, 0.0789, 0.6739, 0.05963, 0.6699, 0.07726, 0.632, 0.08984, 0.6486, 0.1321, 0.4518, 0.1418, 0.3953, 0.1653, 0.4065, 0.1535, 0.4481, 0.1108, 0.4105, 0.1098, 0.3626, 0.1348, 0.366, 0.1418, 0.3953, 0.1104, 0.4681, 0.1108, 0.4105, 0.1418, 0.3953, 0.1321, 0.4518, 0.08043, 0.4242, 0.0704, 0.3627, 0.1098, 0.3626, 0.1108, 0.4105, 0.09682, 0.4662, 0.08043, 0.4242, 0.1108, 0.4105, 0.1104, 0.4681, 0.08682, 0.5196, 0.07598, 0.4883, 0.08043, 0.4242, 0.09682, 0.4662, 0.02943, 0.4119, 0.02856, 0.3762, 0.0704, 0.3627, 0.08043, 0.4242, 0.04221, 0.5063, 0.02943, 0.4119, 0.08043, 0.4242, 0.07598, 0.4883, 0.0685, 0.5511, 0.04221, 0.5063, 0.07598, 0.4883, 0.08682, 0.5196, 0.06507, 0.5978, 0.03922, 0.6014, 0.04221, 0.5063, 0.0685, 0.5511, 0.05963, 0.6699, 0.03361, 0.6609, 0.03922, 0.6014, 0.06507, 0.5978, 0.8597, 0.4003, 0.8597, 0.3909, 0.8814, 0.3762, 0.8823, 0.4119, 0.8435, 0.5968, 0.8539, 0.5284, 0.8951, 0.5063, 0.8921, 0.6014, 0.8574, 0.691, 0.8435, 0.5968, 0.8921, 0.6014, 0.8865, 0.6609, 0.8818, 0.7114, 0.8574, 0.691, 0.8865, 0.6609, 0.9125, 0.6699, 0.8123, 0.679, 0.8067, 0.5955, 0.8435, 0.5968, 0.8574, 0.691, 0.7838, 0.5909, 0.788, 0.5582, 0.7955, 0.557, 0.8067, 0.5955, 0.7874, 0.6621, 0.7838, 0.5909, 0.8067, 0.5955, 0.8123, 0.679, 0.7651, 0.6459, 0.7643, 0.5995, 0.7838, 0.5909, 0.7874, 0.6621, 0.1451, 0.6525, 0.1367, 0.6143, 0.1542, 0.5983, 0.1624, 0.6337, 0.1586, 0.6889, 0.1451, 0.6525, 0.1624, 0.6337, 0.1755, 0.6666, 0.1702, 0.7108, 0.1586, 0.6889, 0.1755, 0.6666, 0.1865, 0.6859, 0.1272, 0.6733, 0.1177, 0.6306, 0.1367, 0.6143, 0.1451, 0.6525, 0.142, 0.709, 0.1272, 0.6733, 0.1451, 0.6525, 0.1586, 0.6889, 0.1598, 0.7211, 0.142, 0.709, 0.1586, 0.6889, 0.1702, 0.7108, 0.1151, 0.6871, 0.1044, 0.6413, 0.1177, 0.6306, 0.1272, 0.6733, 0.1229, 0.708, 0.1151, 0.6871, 0.1272, 0.6733, 0.142, 0.709, 0.1848, 0.7289, 0.1702, 0.7108, 0.1865, 0.6859, 0.2, 0.7011, 0.2023, 0.745, 0.1848, 0.7289, 0.2, 0.7011, 0.2155, 0.7143, 0.1598, 0.7211, 0.1676, 0.7502, 0.142, 0.7287, 0.142, 0.709, 0.1676, 0.7502, 0.1598, 0.7211, 0.1702, 0.7108, 0.1848, 0.7289, 0.1941, 0.7623, 0.1676, 0.7502, 0.1848, 0.7289, 0.2023, 0.745, 0.1151, 0.6871, 0.1026, 0.7107, 0.08984, 0.6486, 0.1044, 0.6413, 0.1229, 0.708, 0.1248, 0.7386, 0.1026, 0.7107, 0.1151, 0.6871, 0.1248, 0.7386, 0.1229, 0.708, 0.142, 0.709, 0.142, 0.7287, 0.1462, 0.7691, 0.1248, 0.7386, 0.142, 0.7287, 0.1676, 0.7502, 0.08507, 0.7111, 0.0789, 0.6739, 0.08984, 0.6486, 0.1026, 0.7107, 0.223, 0.7546, 0.2023, 0.745, 0.2155, 0.7143, 0.2331, 0.7207, 0.1941, 0.7623, 0.2057, 0.7848, 0.1825, 0.7832, 0.1676, 0.7502, 0.2057, 0.7848, 0.1941, 0.7623, 0.2023, 0.745, 0.223, 0.7546, 0.1248, 0.7386, 0.1132, 0.7719, 0.0978, 0.7469, 0.1026, 0.7107, 0.1462, 0.7691, 0.1601, 0.8054, 0.1132, 0.7719, 0.1248, 0.7386, 0.1601, 0.8054, 0.1462, 0.7691, 0.1676, 0.7502, 0.1825, 0.7832, 0.2019, 0.8133, 0.1601, 0.8054, 0.1825, 0.7832, 0.2057, 0.7848, 0.08507, 0.7111, 0.06979, 0.7477, 0.05963, 0.6699, 0.0789, 0.6739, 0.06979, 0.7477, 0.08507, 0.7111, 0.1026, 0.7107, 0.0978, 0.7469, 0.09828, 0.7971, 0.06979, 0.7477, 0.0978, 0.7469, 0.1132, 0.7719, 0.128, 0.8242, 0.09828, 0.7971, 0.1132, 0.7719, 0.1601, 0.8054, 0.03072, 0.7403, 0.02893, 0.7114, 0.05963, 0.6699, 0.06979, 0.7477, 0.2589, 0.7604, 0.223, 0.7546, 0.2331, 0.7207, 0.2621, 0.7231, 0.2474, 0.7987, 0.2057, 0.7848, 0.223, 0.7546, 0.2589, 0.7604, 0.2019, 0.8133, 0.2309, 0.8254, 0.2008, 0.8428, 0.1601, 0.8054, 0.2309, 0.8254, 0.2019, 0.8133, 0.2057, 0.7848, 0.2474, 0.7987, 0.09828, 0.7971, 0.06436, 0.8409, 0.0439, 0.7875, 0.06979, 0.7477, 0.128, 0.8242, 0.1396, 0.857, 0.06436, 0.8409, 0.09828, 0.7971, 0.1396, 0.857, 0.128, 0.8242, 0.1601, 0.8054, 0.2008, 0.8428, 0.8836, 0.7403, 0.8593, 0.7662, 0.8574, 0.691, 0.8818, 0.7114, 0.8593, 0.7662, 0.8836, 0.7403, 0.9226, 0.7477, 0.8968, 0.7875, 0.83, 0.8432, 0.8593, 0.7662, 0.8968, 0.7875, 0.9172, 0.8409, 0.8083, 0.7437, 0.8123, 0.679, 0.8574, 0.691, 0.8593, 0.7662, 0.7867, 0.8004, 0.8083, 0.7437, 0.8593, 0.7662, 0.83, 0.8432, 0.753, 0.8324, 0.7867, 0.8004, 0.83, 0.8432, 0.7734, 0.8561, 0.7818, 0.7175, 0.7874, 0.6621, 0.8123, 0.679, 0.8083, 0.7437, 0.7634, 0.765, 0.7818, 0.7175, 0.8083, 0.7437, 0.7867, 0.8004, 0.735, 0.7944, 0.7634, 0.765, 0.7867, 0.8004, 0.753, 0.8324, 0.7579, 0.6941, 0.7651, 0.6459, 0.7874, 0.6621, 0.7818, 0.7175, 0.736, 0.7352, 0.7579, 0.6941, 0.7818, 0.7175, 0.7634, 0.765, 0.7256, 0.762, 0.736, 0.7352, 0.7634, 0.765, 0.735, 0.7944, 0.7402, 0.6763, 0.7511, 0.6189, 0.7651, 0.6459, 0.7579, 0.6941, 0.7303, 0.71, 0.7402, 0.6763, 0.7579, 0.6941, 0.736, 0.7352, 0.2408, 0.4716, 0.2235, 0.4891, 0.2163, 0.4695, 0.2334, 0.4491, 0.2507, 0.5058, 0.234, 0.5211, 0.2235, 0.4891, 0.2408, 0.4716, 0.2253, 0.4293, 0.2075, 0.4522, 0.197, 0.4332, 0.2156, 0.4081, 0.2075, 0.4522, 0.2253, 0.4293, 0.2334, 0.4491, 0.2163, 0.4695, 0.1861, 0.4217, 0.2049, 0.3924, 0.2156, 0.4081, 0.197, 0.4332, 0.1653, 0.4065, 0.1813, 0.3629, 0.2049, 0.3924, 0.1861, 0.4217, 0.2554, 0.4569, 0.2408, 0.4716, 0.2334, 0.4491, 0.245, 0.4385, 0.2691, 0.4866, 0.2507, 0.5058, 0.2408, 0.4716, 0.2554, 0.4569, 0.2449, 0.4146, 0.2253, 0.4293, 0.2156, 0.4081, 0.2279, 0.395, 0.2253, 0.4293, 0.2449, 0.4146, 0.245, 0.4385, 0.2334, 0.4491, 0.2449, 0.4146, 0.2648, 0.4474, 0.2554, 0.4569, 0.245, 0.4385, 0.2648, 0.4474, 0.2733, 0.4649, 0.2691, 0.4866, 0.2554, 0.4569, 0.2049, 0.3924, 0.2296, 0.3734, 0.2279, 0.395, 0.2156, 0.4081, 0.2296, 0.3734, 0.2442, 0.3842, 0.2449, 0.4146, 0.2279, 0.395, 0.2124, 0.3337, 0.1813, 0.3629, 0.1769, 0.3338, 0.1943, 0.3024, 0.1813, 0.3629, 0.2124, 0.3337, 0.2296, 0.3734, 0.2049, 0.3924, 0.2809, 0.4369, 0.2648, 0.4474, 0.2449, 0.4146, 0.2648, 0.4091, 0.2875, 0.4735, 0.2733, 0.4649, 0.2648, 0.4474, 0.2809, 0.4369, 0.2733, 0.4649, 0.2875, 0.4735, 0.2819, 0.4889, 0.2691, 0.4866, 0.2676, 0.3808, 0.2442, 0.3842, 0.2296, 0.3734, 0.2451, 0.3544, 0.2442, 0.3842, 0.2676, 0.3808, 0.2648, 0.4091, 0.2449, 0.4146, 0.2676, 0.3808, 0.2878, 0.4134, 0.2809, 0.4369, 0.2648, 0.4091, 0.2479, 0.3127, 0.2124, 0.3337, 0.1943, 0.3024, 0.2249, 0.2512, 0.2124, 0.3337, 0.2479, 0.3127, 0.2451, 0.3544, 0.2296, 0.3734, 0.2479, 0.3127, 0.2719, 0.3493, 0.2676, 0.3808, 0.2451, 0.3544, 0.3037, 0.4687, 0.2875, 0.4735, 0.2809, 0.4369, 0.2979, 0.4451, 0.2992, 0.4203, 0.2878, 0.4134, 0.2676, 0.3808, 0.2909, 0.3838, 0.2878, 0.4134, 0.2992, 0.4203, 0.2979, 0.4451, 0.2809, 0.4369, 0.2992, 0.4203, 0.315, 0.4642, 0.3037, 0.4687, 0.2979, 0.4451, 0.2694, 0.231, 0.2249, 0.2512, 0.2242, 0.2197, 0.2525, 0.2041, 0.2894, 0.275, 0.2479, 0.3127, 0.2249, 0.2512, 0.2694, 0.231, 0.3021, 0.3424, 0.2719, 0.3493, 0.2479, 0.3127, 0.2894, 0.275, 0.2719, 0.3493, 0.3021, 0.3424, 0.2909, 0.3838, 0.2676, 0.3808, 0.3021, 0.3424, 0.3245, 0.3889, 0.2992, 0.4203, 0.2909, 0.3838, 0.3245, 0.3889, 0.3362, 0.4589, 0.315, 0.4642, 0.2992, 0.4203, 0.3185, 0.2204, 0.2694, 0.231, 0.2525, 0.2041, 0.3081, 0.1946, 0.3363, 0.261, 0.2894, 0.275, 0.2694, 0.231, 0.3185, 0.2204, 0.3373, 0.3135, 0.3021, 0.3424, 0.2894, 0.275, 0.3363, 0.261, 0.3393, 0.3508, 0.3245, 0.3889, 0.3021, 0.3424, 0.3373, 0.3135, 0.3478, 0.2181, 0.3185, 0.2204, 0.3081, 0.1946, 0.3378, 0.1978, 0.3561, 0.2455, 0.3363, 0.261, 0.3185, 0.2204, 0.3478, 0.2181, 0.2589, 0.5401, 0.2423, 0.5533, 0.234, 0.5211, 0.2507, 0.5058, 0.2666, 0.5772, 0.2494, 0.5888, 0.2423, 0.5533, 0.2589, 0.5401, 0.2712, 0.5999, 0.2536, 0.6123, 0.2494, 0.5888, 0.2666, 0.5772, 0.2755, 0.624, 0.2568, 0.6359, 0.2536, 0.6123, 0.2712, 0.5999, 0.2803, 0.6501, 0.26, 0.6608, 0.2568, 0.6359, 0.2755, 0.624, 0.2836, 0.6737, 0.2613, 0.685, 0.26, 0.6608, 0.2803, 0.6501, 0.2893, 0.713, 0.2621, 0.7231, 0.2613, 0.685, 0.2836, 0.6737, 0.2792, 0.531, 0.2589, 0.5401, 0.2507, 0.5058, 0.2691, 0.4866, 0.281, 0.5689, 0.2666, 0.5772, 0.2589, 0.5401, 0.2792, 0.531, 0.2812, 0.5914, 0.2712, 0.5999, 0.2666, 0.5772, 0.281, 0.5689, 0.2905, 0.5421, 0.2911, 0.5655, 0.281, 0.5689, 0.2792, 0.531, 0.2911, 0.5655, 0.2922, 0.6108, 0.2812, 0.5914, 0.281, 0.5689, 0.2922, 0.6108, 0.2755, 0.624, 0.2712, 0.5999, 0.2812, 0.5914, 0.2916, 0.6426, 0.2803, 0.6501, 0.2755, 0.624, 0.2922, 0.6108, 0.3053, 0.6332, 0.3031, 0.6551, 0.2916, 0.6426, 0.2922, 0.6108, 0.3031, 0.6551, 0.2836, 0.6737, 0.2803, 0.6501, 0.2916, 0.6426, 0.3135, 0.6902, 0.2893, 0.713, 0.2836, 0.6737, 0.3031, 0.6551, 0.2874, 0.514, 0.2792, 0.531, 0.2691, 0.4866, 0.2819, 0.4889, 0.2875, 0.4735, 0.2978, 0.5225, 0.2874, 0.514, 0.2819, 0.4889, 0.2978, 0.5225, 0.2905, 0.5421, 0.2792, 0.531, 0.2874, 0.514, 0.3074, 0.5604, 0.2911, 0.5655, 0.2905, 0.5421, 0.2978, 0.5225, 0.3073, 0.5945, 0.2922, 0.6108, 0.2911, 0.5655, 0.3074, 0.5604, 0.3216, 0.577, 0.3205, 0.6153, 0.3073, 0.5945, 0.3074, 0.5604, 0.3205, 0.6153, 0.3053, 0.6332, 0.2922, 0.6108, 0.3073, 0.5945, 0.3192, 0.6511, 0.3031, 0.6551, 0.3053, 0.6332, 0.3205, 0.6153, 0.3354, 0.6411, 0.3274, 0.6694, 0.3192, 0.6511, 0.3205, 0.6153, 0.3274, 0.6694, 0.3135, 0.6902, 0.3031, 0.6551, 0.3192, 0.6511, 0.313, 0.5133, 0.2978, 0.5225, 0.2875, 0.4735, 0.3037, 0.4687, 0.3175, 0.5403, 0.3074, 0.5604, 0.2978, 0.5225, 0.313, 0.5133, 0.315, 0.4642, 0.3248, 0.5139, 0.313, 0.5133, 0.3037, 0.4687, 0.3248, 0.5139, 0.3276, 0.5642, 0.3175, 0.5403, 0.313, 0.5133, 0.3276, 0.5642, 0.3216, 0.577, 0.3074, 0.5604, 0.3175, 0.5403, 0.3335, 0.597, 0.3205, 0.6153, 0.3216, 0.577, 0.3276, 0.5642, 0.3362, 0.4589, 0.3438, 0.5208, 0.3248, 0.5139, 0.315, 0.4642, 0.3438, 0.5208, 0.3441, 0.5798, 0.3276, 0.5642, 0.3248, 0.5139, 0.3441, 0.5798, 0.3422, 0.6115, 0.3335, 0.597, 0.3276, 0.5642, 0.3422, 0.6115, 0.3354, 0.6411, 0.3205, 0.6153, 0.3335, 0.597, 0.1597, 0.3635, 0.1519, 0.3328, 0.1769, 0.3338, 0.1813, 0.3629, 0.1597, 0.3635, 0.1418, 0.3953, 0.1348, 0.366, 0.1519, 0.3328, 0.1418, 0.3953, 0.1597, 0.3635, 0.1813, 0.3629, 0.1653, 0.4065, 0.1098, 0.3626, 0.1121, 0.3101, 0.1519, 0.3328, 0.1348, 0.366, 0.05832, 0.2921, 0.05185, 0.2619, 0.07807, 0.2551, 0.09311, 0.2711, 0.06596, 0.3339, 0.05832, 0.2921, 0.09311, 0.2711, 0.1121, 0.3101, 0.0704, 0.3627, 0.06596, 0.3339, 0.1121, 0.3101, 0.1098, 0.3626, 0.02058, 0.3135, 0.01327, 0.2787, 0.05185, 0.2619, 0.05832, 0.2921, 0.02608, 0.3521, 0.02058, 0.3135, 0.05832, 0.2921, 0.06596, 0.3339, 0.02856, 0.3762, 0.02608, 0.3521, 0.06596, 0.3339, 0.0704, 0.3627, 0.04221, 0.5063, 0.01264, 0.4587, 0.01221, 0.4317, 0.02943, 0.4119, 0.8377, 0.3296, 0.8323, 0.3002, 0.8661, 0.2787, 0.8734, 0.3135, 0.844, 0.3767, 0.8377, 0.3296, 0.8734, 0.3135, 0.8789, 0.3521, 0.8597, 0.3909, 0.844, 0.3767, 0.8789, 0.3521, 0.8814, 0.3762, 0.8597, 0.4003, 0.8421, 0.4206, 0.844, 0.3767, 0.8597, 0.3909, 0.8421, 0.4206, 0.8597, 0.4003, 0.8823, 0.4119, 0.8651, 0.4317, 0.8364, 0.4976, 0.8421, 0.4206, 0.8651, 0.4317, 0.8655, 0.4587, 0.8539, 0.5284, 0.8364, 0.4976, 0.8655, 0.4587, 0.8951, 0.5063, 0.8435, 0.5968, 0.823, 0.5577, 0.8364, 0.4976, 0.8539, 0.5284, 0.8095, 0.3391, 0.8144, 0.3148, 0.8323, 0.3002, 0.8377, 0.3296, 0.7996, 0.3838, 0.8095, 0.3391, 0.8377, 0.3296, 0.844, 0.3767, 0.7989, 0.4352, 0.7996, 0.3838, 0.844, 0.3767, 0.8421, 0.4206, 0.7998, 0.5187, 0.7989, 0.4352, 0.8421, 0.4206, 0.8364, 0.4976, 0.8123, 0.5596, 0.7998, 0.5187, 0.8364, 0.4976, 0.823, 0.5577, 0.8123, 0.5596, 0.8067, 0.5955, 0.7955, 0.557, 0.7998, 0.5187, 0.8067, 0.5955, 0.8123, 0.5596, 0.823, 0.5577, 0.8435, 0.5968, 0.7698, 0.4516, 0.7811, 0.4013, 0.7996, 0.3838, 0.7989, 0.4352, 0.7753, 0.527, 0.7698, 0.4516, 0.7989, 0.4352, 0.7998, 0.5187, 0.788, 0.5582, 0.7753, 0.527, 0.7998, 0.5187, 0.7955, 0.557, 0.7838, 0.5909, 0.7674, 0.5656, 0.7753, 0.527, 0.788, 0.5582, 0.7542, 0.5212, 0.7555, 0.4824, 0.7698, 0.4516, 0.7753, 0.527, 0.1519, 0.3328, 0.1659, 0.2745, 0.1943, 0.3024, 0.1769, 0.3338, 0.1183, 0.2546, 0.09149, 0.2211, 0.1321, 0.2152, 0.1457, 0.2361, 0.1183, 0.2546, 0.09311, 0.2711, 0.07807, 0.2551, 0.09149, 0.2211, 0.1309, 0.2763, 0.1183, 0.2546, 0.1457, 0.2361, 0.1659, 0.2745, 0.1309, 0.2763, 0.1121, 0.3101, 0.09311, 0.2711, 0.1183, 0.2546, 0.1121, 0.3101, 0.1309, 0.2763, 0.1659, 0.2745, 0.1519, 0.3328, 0.04563, 0.2352, 0.03832, 0.2107, 0.06758, 0.202, 0.09149, 0.2211, 0.05185, 0.2619, 0.04563, 0.2352, 0.09149, 0.2211, 0.07807, 0.2551, 0.8585, 0.2531, 0.8491, 0.2299, 0.8912, 0.2107, 0.8985, 0.2352, 0.8661, 0.2787, 0.8585, 0.2531, 0.8985, 0.2352, 0.9047, 0.2619, 0.8239, 0.2748, 0.8141, 0.2527, 0.8491, 0.2299, 0.8585, 0.2531, 0.8323, 0.3002, 0.8239, 0.2748, 0.8585, 0.2531, 0.8661, 0.2787, 0.7935, 0.2966, 0.7968, 0.2665, 0.8141, 0.2527, 0.8239, 0.2748, 0.8144, 0.3148, 0.7935, 0.2966, 0.8239, 0.2748, 0.8323, 0.3002, 0.8095, 0.3391, 0.7891, 0.3407, 0.7935, 0.2966, 0.8144, 0.3148, 0.7996, 0.3838, 0.786, 0.3723, 0.7891, 0.3407, 0.8095, 0.3391, 0.7694, 0.3388, 0.7706, 0.3148, 0.7935, 0.2966, 0.7891, 0.3407, 0.7669, 0.3836, 0.7694, 0.3388, 0.7891, 0.3407, 0.786, 0.3723, 0.7811, 0.4013, 0.7669, 0.3836, 0.786, 0.3723, 0.7996, 0.3838, 0.7698, 0.4516, 0.7517, 0.4261, 0.7669, 0.3836, 0.7811, 0.4013, 0.7555, 0.4824, 0.7385, 0.4653, 0.7517, 0.4261, 0.7698, 0.4516, 0.7542, 0.5212, 0.7401, 0.4942, 0.7385, 0.4653, 0.7555, 0.4824, 0.1923, 0.2131, 0.1457, 0.2361, 0.1321, 0.2152, 0.1511, 0.1899, 0.2012, 0.2461, 0.1923, 0.2131, 0.2242, 0.2197, 0.2249, 0.2512, 0.2012, 0.2461, 0.1659, 0.2745, 0.1457, 0.2361, 0.1923, 0.2131, 0.1659, 0.2745, 0.2012, 0.2461, 0.2249, 0.2512, 0.1943, 0.3024, 0.114, 0.179, 0.09149, 0.2211, 0.06758, 0.202, 0.07593, 0.1756, 0.09149, 0.2211, 0.114, 0.179, 0.1511, 0.1899, 0.1321, 0.2152, 0.03832, 0.2107, 0.02693, 0.1809, 0.07593, 0.1756, 0.06758, 0.202, 0.8491, 0.2299, 0.8308, 0.2009, 0.8798, 0.1809, 0.8912, 0.2107, 0.8141, 0.2527, 0.7971, 0.2299, 0.8308, 0.2009, 0.8491, 0.2299, 0.7968, 0.2665, 0.7789, 0.255, 0.7971, 0.2299, 0.8141, 0.2527, 0.7935, 0.2966, 0.7663, 0.2773, 0.7789, 0.255, 0.7968, 0.2665, 0.7706, 0.3148, 0.755, 0.3025, 0.7663, 0.2773, 0.7935, 0.2966, 0.7694, 0.3388, 0.7436, 0.3331, 0.755, 0.3025, 0.7706, 0.3148, 0.7669, 0.3836, 0.7323, 0.373, 0.7436, 0.3331, 0.7694, 0.3388, 0.7517, 0.4261, 0.7351, 0.4066, 0.7323, 0.373, 0.7669, 0.3836, 0.7192, 0.4257, 0.7199, 0.3809, 0.7323, 0.373, 0.7351, 0.4066, 0.7385, 0.4653, 0.7192, 0.4257, 0.7351, 0.4066, 0.7517, 0.4261, 0.2363, 0.1847, 0.1923, 0.2131, 0.1511, 0.1899, 0.1966, 0.1558, 0.1923, 0.2131, 0.2363, 0.1847, 0.2525, 0.2041, 0.2242, 0.2197, 0.3458, 0.3983, 0.3606, 0.4615, 0.3362, 0.4589, 0.3245, 0.3889, 0.1509, 0.1409, 0.114, 0.179, 0.07593, 0.1756, 0.09407, 0.1338, 0.114, 0.179, 0.1509, 0.1409, 0.1966, 0.1558, 0.1511, 0.1899, 0.8798, 0.1809, 0.8513, 0.1433, 0.9469, 0.1338, 0.9288, 0.1756, 0.8308, 0.2009, 0.7948, 0.1708, 0.8513, 0.1433, 0.8798, 0.1809, 0.7971, 0.2299, 0.7641, 0.2048, 0.7948, 0.1708, 0.8308, 0.2009, 0.7789, 0.255, 0.7459, 0.2383, 0.7641, 0.2048, 0.7971, 0.2299, 0.7663, 0.2773, 0.7365, 0.2605, 0.7459, 0.2383, 0.7789, 0.255, 0.755, 0.3025, 0.7273, 0.2848, 0.7365, 0.2605, 0.7663, 0.2773, 0.7436, 0.3331, 0.7156, 0.3263, 0.7273, 0.2848, 0.755, 0.3025, 0.7323, 0.373, 0.7199, 0.3512, 0.7156, 0.3263, 0.7436, 0.3331, 0.7051, 0.3608, 0.703, 0.3388, 0.7156, 0.3263, 0.7199, 0.3512, 0.7199, 0.3809, 0.7051, 0.3608, 0.7199, 0.3512, 0.7323, 0.373, 0.7192, 0.4257, 0.6917, 0.4137, 0.7051, 0.3608, 0.7199, 0.3809, 0.2997, 0.1717, 0.2363, 0.1847, 0.1966, 0.1558, 0.2804, 0.1364, 0.2363, 0.1847, 0.2997, 0.1717, 0.3081, 0.1946, 0.2525, 0.2041, 0.3573, 0.2745, 0.3601, 0.3073, 0.3373, 0.3135, 0.3363, 0.261, 0.3601, 0.3073, 0.3693, 0.3656, 0.3393, 0.3508, 0.3373, 0.3135, 0.3693, 0.3656, 0.3458, 0.3983, 0.3245, 0.3889, 0.3393, 0.3508, 0.3761, 0.4307, 0.3606, 0.4615, 0.3458, 0.3983, 0.3693, 0.3656, 0.2472, 0.1116, 0.1509, 0.1409, 0.09407, 0.1338, 0.1372, 0.09396, 0.1509, 0.1409, 0.2472, 0.1116, 0.2804, 0.1364, 0.1966, 0.1558, 0.4086, 0.3855, 0.4146, 0.451, 0.3761, 0.4307, 0.3693, 0.3656, 0.4146, 0.451, 0.3909, 0.5, 0.3606, 0.4615, 0.3761, 0.4307, 0.8513, 0.1433, 0.7689, 0.1141, 0.9901, 0.09396, 0.9469, 0.1338, 0.7948, 0.1708, 0.7347, 0.1521, 0.7689, 0.1141, 0.8513, 0.1433, 0.7641, 0.2048, 0.7198, 0.1909, 0.7347, 0.1521, 0.7948, 0.1708, 0.7459, 0.2383, 0.7106, 0.2241, 0.7198, 0.1909, 0.7641, 0.2048, 0.7365, 0.2605, 0.7044, 0.2473, 0.7106, 0.2241, 0.7459, 0.2383, 0.7273, 0.2848, 0.6974, 0.2728, 0.7044, 0.2473, 0.7365, 0.2605, 0.7156, 0.3263, 0.6852, 0.3119, 0.6974, 0.2728, 0.7273, 0.2848, 0.703, 0.3388, 0.6888, 0.3322, 0.6852, 0.3119, 0.7156, 0.3263, 0.6888, 0.3322, 0.6777, 0.35, 0.6647, 0.3424, 0.6852, 0.3119, 0.7051, 0.3608, 0.6777, 0.35, 0.6888, 0.3322, 0.703, 0.3388, 0.6777, 0.35, 0.666, 0.3958, 0.6572, 0.3596, 0.6647, 0.3424, 0.6917, 0.4137, 0.666, 0.3958, 0.6777, 0.35, 0.7051, 0.3608, 0.372, 0.1727, 0.2997, 0.1717, 0.2804, 0.1364, 0.3613, 0.1401, 0.2997, 0.1717, 0.372, 0.1727, 0.3378, 0.1978, 0.3081, 0.1946, 0.372, 0.1727, 0.3767, 0.2154, 0.3478, 0.2181, 0.3378, 0.1978, 0.3767, 0.2154, 0.3793, 0.2575, 0.3561, 0.2455, 0.3478, 0.2181, 0.3793, 0.2575, 0.3573, 0.2745, 0.3363, 0.261, 0.3561, 0.2455, 0.402, 0.3049, 0.3601, 0.3073, 0.3573, 0.2745, 0.3793, 0.2575, 0.4031, 0.3393, 0.3693, 0.3656, 0.3601, 0.3073, 0.402, 0.3049, 0.4337, 0.1238, 0.2472, 0.1116, 0.1372, 0.09396, 0.5017, 0.09625, 0.2472, 0.1116, 0.4337, 0.1238, 0.3613, 0.1401, 0.2804, 0.1364, 0.4337, 0.1238, 0.4193, 0.1572, 0.372, 0.1727, 0.3613, 0.1401, 0.425, 0.3257, 0.4329, 0.3627, 0.4031, 0.3393, 0.402, 0.3049, 0.4329, 0.3627, 0.4086, 0.3855, 0.3693, 0.3656, 0.4031, 0.3393, 0.4417, 0.4069, 0.4146, 0.451, 0.4086, 0.3855, 0.4329, 0.3627, 0.7689, 0.1141, 0.6079, 0.1219, 0.5017, 0.09625, 0.9901, 0.09396, 0.6079, 0.1219, 0.545, 0.1285, 0.4337, 0.1238, 0.5017, 0.09625, 0.4753, 0.3963, 0.4722, 0.4419, 0.4417, 0.4069, 0.4329, 0.3627, 0.4722, 0.4419, 0.4522, 0.4775, 0.4146, 0.451, 0.4417, 0.4069, 0.7347, 0.1521, 0.6548, 0.1536, 0.6079, 0.1219, 0.7689, 0.1141, 0.4949, 0.4075, 0.5047, 0.4533, 0.4722, 0.4419, 0.4753, 0.3963, 0.7198, 0.1909, 0.6673, 0.1887, 0.6548, 0.1536, 0.7347, 0.1521, 0.7106, 0.2241, 0.685, 0.2162, 0.6673, 0.1887, 0.7198, 0.1909, 0.685, 0.2162, 0.6655, 0.2387, 0.6515, 0.2046, 0.6673, 0.1887, 0.7044, 0.2473, 0.6655, 0.2387, 0.685, 0.2162, 0.7106, 0.2241, 0.6974, 0.2728, 0.6741, 0.268, 0.6655, 0.2387, 0.7044, 0.2473, 0.6741, 0.268, 0.6578, 0.289, 0.6486, 0.2662, 0.6655, 0.2387, 0.6852, 0.3119, 0.6578, 0.289, 0.6741, 0.268, 0.6974, 0.2728, 0.6647, 0.3424, 0.6487, 0.3297, 0.6578, 0.289, 0.6852, 0.3119, 0.6572, 0.3596, 0.6391, 0.3644, 0.6487, 0.3297, 0.6647, 0.3424, 0.666, 0.3958, 0.6476, 0.3875, 0.6391, 0.3644, 0.6572, 0.3596, 0.6476, 0.3875, 0.6369, 0.4295, 0.6182, 0.4067, 0.6391, 0.3644, 0.6559, 0.4309, 0.6369, 0.4295, 0.6476, 0.3875, 0.666, 0.3958, 0.6369, 0.4295, 0.6198, 0.4554, 0.6106, 0.4335, 0.6182, 0.4067, 0.4164, 0.2172, 0.3767, 0.2154, 0.372, 0.1727, 0.4173, 0.186, 0.4192, 0.26, 0.3793, 0.2575, 0.3767, 0.2154, 0.4164, 0.2172, 0.4227, 0.2926, 0.402, 0.3049, 0.3793, 0.2575, 0.4192, 0.26, 0.4612, 0.1818, 0.4193, 0.1572, 0.4337, 0.1238, 0.4775, 0.1505, 0.4193, 0.1572, 0.4612, 0.1818, 0.4173, 0.186, 0.372, 0.1727, 0.4612, 0.1818, 0.4533, 0.2226, 0.4164, 0.2172, 0.4173, 0.186, 0.4533, 0.2226, 0.4507, 0.2647, 0.4192, 0.26, 0.4164, 0.2172, 0.4507, 0.2647, 0.4506, 0.3066, 0.4227, 0.2926, 0.4192, 0.26, 0.4506, 0.3066, 0.425, 0.3257, 0.402, 0.3049, 0.4227, 0.2926, 0.4525, 0.3477, 0.4329, 0.3627, 0.425, 0.3257, 0.4506, 0.3066, 0.5451, 0.1545, 0.545, 0.1285, 0.6079, 0.1219, 0.5936, 0.1466, 0.545, 0.1285, 0.5451, 0.1545, 0.4775, 0.1505, 0.4337, 0.1238, 0.5451, 0.1545, 0.5191, 0.1889, 0.4612, 0.1818, 0.4775, 0.1505, 0.4867, 0.3284, 0.4806, 0.3648, 0.4525, 0.3477, 0.4506, 0.3066, 0.4806, 0.3648, 0.4753, 0.3963, 0.4329, 0.3627, 0.4525, 0.3477, 0.6548, 0.1536, 0.6187, 0.1635, 0.5936, 0.1466, 0.6079, 0.1219, 0.6187, 0.1635, 0.588, 0.1811, 0.5451, 0.1545, 0.5936, 0.1466, 0.588, 0.1811, 0.5652, 0.204, 0.5191, 0.1889, 0.5451, 0.1545, 0.5185, 0.35, 0.5114, 0.3874, 0.4806, 0.3648, 0.4867, 0.3284, 0.5114, 0.3874, 0.4949, 0.4075, 0.4753, 0.3963, 0.4806, 0.3648, 0.5162, 0.4341, 0.5047, 0.4533, 0.4949, 0.4075, 0.5114, 0.3874, 0.6673, 0.1887, 0.6346, 0.181, 0.6187, 0.1635, 0.6548, 0.1536, 0.6346, 0.181, 0.623, 0.2054, 0.588, 0.1811, 0.6187, 0.1635, 0.6515, 0.2046, 0.623, 0.2054, 0.6346, 0.181, 0.6673, 0.1887, 0.623, 0.2054, 0.595, 0.2401, 0.5652, 0.204, 0.588, 0.1811, 0.5543, 0.3545, 0.5457, 0.4015, 0.5114, 0.3874, 0.5185, 0.35, 0.5457, 0.4015, 0.5351, 0.4625, 0.5162, 0.4341, 0.5114, 0.3874, 0.5351, 0.4625, 0.5215, 0.4826, 0.5047, 0.4533, 0.5162, 0.4341, 0.6655, 0.2387, 0.6367, 0.2374, 0.623, 0.2054, 0.6515, 0.2046, 0.6367, 0.2374, 0.6264, 0.2647, 0.595, 0.2401, 0.623, 0.2054, 0.6486, 0.2662, 0.6264, 0.2647, 0.6367, 0.2374, 0.6655, 0.2387, 0.6264, 0.2647, 0.6034, 0.2915, 0.5939, 0.2685, 0.595, 0.2401, 0.5878, 0.3339, 0.5817, 0.3729, 0.5543, 0.3545, 0.5691, 0.3395, 0.5817, 0.3729, 0.5723, 0.422, 0.5457, 0.4015, 0.5543, 0.3545, 0.5723, 0.422, 0.5602, 0.4708, 0.5351, 0.4625, 0.5457, 0.4015, 0.6578, 0.289, 0.6364, 0.2898, 0.6264, 0.2647, 0.6486, 0.2662, 0.6364, 0.2898, 0.6267, 0.3137, 0.6034, 0.2915, 0.6264, 0.2647, 0.6487, 0.3297, 0.6267, 0.3137, 0.6364, 0.2898, 0.6578, 0.289, 0.6267, 0.3137, 0.6083, 0.37, 0.5878, 0.3339, 0.6034, 0.2915, 0.6391, 0.3644, 0.6083, 0.37, 0.6267, 0.3137, 0.6487, 0.3297, 0.6083, 0.37, 0.5963, 0.4407, 0.5723, 0.422, 0.5817, 0.3729, 0.6106, 0.4335, 0.5963, 0.4407, 0.6083, 0.37, 0.6182, 0.4067, 0.5963, 0.4407, 0.5798, 0.4827, 0.5602, 0.4708, 0.5723, 0.422, 0.6198, 0.4554, 0.6099, 0.472, 0.5963, 0.4407, 0.6106, 0.4335, 0.6099, 0.472, 0.5994, 0.4974, 0.5798, 0.4827, 0.5963, 0.4407, 0.478, 0.2306, 0.4533, 0.2226, 0.4612, 0.1818, 0.486, 0.2107, 0.4723, 0.2709, 0.4507, 0.2647, 0.4533, 0.2226, 0.478, 0.2306, 0.473, 0.2935, 0.4506, 0.3066, 0.4507, 0.2647, 0.4723, 0.2709, 0.5191, 0.1889, 0.5115, 0.2097, 0.486, 0.2107, 0.4612, 0.1818, 0.5115, 0.2097, 0.5035, 0.2393, 0.478, 0.2306, 0.486, 0.2107, 0.5035, 0.2393, 0.4954, 0.2782, 0.4723, 0.2709, 0.478, 0.2306, 0.4954, 0.2782, 0.4904, 0.3065, 0.473, 0.2935, 0.4723, 0.2709, 0.4904, 0.3065, 0.4867, 0.3284, 0.4506, 0.3066, 0.473, 0.2935, 0.5652, 0.204, 0.5537, 0.2219, 0.5115, 0.2097, 0.5191, 0.1889, 0.5537, 0.2219, 0.5389, 0.2558, 0.5035, 0.2393, 0.5115, 0.2097, 0.5389, 0.2558, 0.5286, 0.2929, 0.4954, 0.2782, 0.5035, 0.2393, 0.5286, 0.2929, 0.5219, 0.3274, 0.4904, 0.3065, 0.4954, 0.2782, 0.5219, 0.3274, 0.5185, 0.35, 0.4867, 0.3284, 0.4904, 0.3065, 0.595, 0.2401, 0.5788, 0.2442, 0.5537, 0.2219, 0.5652, 0.204, 0.5788, 0.2442, 0.5752, 0.2729, 0.5389, 0.2558, 0.5537, 0.2219, 0.5939, 0.2685, 0.5752, 0.2729, 0.5788, 0.2442, 0.595, 0.2401, 0.5752, 0.2729, 0.561, 0.3157, 0.5286, 0.2929, 0.5389, 0.2558, 0.561, 0.3157, 0.5479, 0.3361, 0.5219, 0.3274, 0.5286, 0.2929, 0.5543, 0.3545, 0.5479, 0.3361, 0.561, 0.3157, 0.5691, 0.3395, 0.5479, 0.3361, 0.5543, 0.3545, 0.5185, 0.35, 0.5219, 0.3274, 0.6034, 0.2915, 0.5864, 0.2934, 0.5752, 0.2729, 0.5939, 0.2685, 0.5864, 0.2934, 0.5785, 0.3163, 0.561, 0.3157, 0.5752, 0.2729, 0.5878, 0.3339, 0.5785, 0.3163, 0.5864, 0.2934, 0.6034, 0.2915, 0.5785, 0.3163, 0.5878, 0.3339, 0.5691, 0.3395, 0.561, 0.3157, 0.7394, 0.5783, 0.7415, 0.5393, 0.7542, 0.5212, 0.7674, 0.5656, 0.7511, 0.6189, 0.7394, 0.5783, 0.7674, 0.5656, 0.7643, 0.5995, 0.7221, 0.6114, 0.7246, 0.585, 0.7394, 0.5783, 0.7353, 0.6225, 0.7245, 0.5135, 0.7238, 0.4762, 0.7385, 0.4653, 0.7401, 0.4942, 0.7415, 0.5393, 0.7245, 0.5135, 0.7401, 0.4942, 0.7542, 0.5212, 0.7394, 0.5783, 0.7242, 0.5516, 0.7245, 0.5135, 0.7415, 0.5393, 0.714, 0.5595, 0.712, 0.5285, 0.7245, 0.5135, 0.7242, 0.5516, 0.7246, 0.585, 0.714, 0.5595, 0.7242, 0.5516, 0.7394, 0.5783, 0.7221, 0.6114, 0.706, 0.5972, 0.714, 0.5595, 0.7246, 0.585, 0.7238, 0.4762, 0.7104, 0.464, 0.7192, 0.4257, 0.7385, 0.4653, 0.7245, 0.5135, 0.7054, 0.4903, 0.7104, 0.464, 0.7238, 0.4762, 0.712, 0.5285, 0.7004, 0.5159, 0.7054, 0.4903, 0.7245, 0.5135, 0.714, 0.5595, 0.6951, 0.5417, 0.7004, 0.5159, 0.712, 0.5285, 0.706, 0.5972, 0.6861, 0.5802, 0.6951, 0.5417, 0.714, 0.5595, 0.7104, 0.464, 0.6871, 0.445, 0.6917, 0.4137, 0.7192, 0.4257, 0.7054, 0.4903, 0.6839, 0.4713, 0.6871, 0.445, 0.7104, 0.464, 0.7004, 0.5159, 0.6806, 0.4977, 0.6839, 0.4713, 0.7054, 0.4903, 0.6951, 0.5417, 0.6761, 0.5243, 0.6806, 0.4977, 0.7004, 0.5159, 0.6861, 0.5802, 0.6685, 0.5631, 0.6761, 0.5243, 0.6951, 0.5417, 0.6771, 0.5863, 0.6718, 0.5812, 0.6685, 0.5631, 0.6861, 0.5802, 0.6871, 0.445, 0.6747, 0.4364, 0.666, 0.3958, 0.6917, 0.4137, 0.6747, 0.4364, 0.6628, 0.4619, 0.6559, 0.4309, 0.666, 0.3958, 0.6839, 0.4713, 0.6628, 0.4619, 0.6747, 0.4364, 0.6871, 0.445, 0.6806, 0.4977, 0.6687, 0.4894, 0.6628, 0.4619, 0.6839, 0.4713, 0.6687, 0.4894, 0.657, 0.5086, 0.6516, 0.489, 0.6628, 0.4619, 0.6761, 0.5243, 0.657, 0.5086, 0.6687, 0.4894, 0.6806, 0.4977, 0.6685, 0.5631, 0.6501, 0.5434, 0.657, 0.5086, 0.6761, 0.5243, 0.6628, 0.4619, 0.6434, 0.4588, 0.6369, 0.4295, 0.6559, 0.4309, 0.6434, 0.4588, 0.6336, 0.4875, 0.6198, 0.4554, 0.6369, 0.4295, 0.6516, 0.489, 0.6336, 0.4875, 0.6434, 0.4588, 0.6628, 0.4619, 0.657, 0.5086, 0.6424, 0.5115, 0.6336, 0.4875, 0.6516, 0.489, 0.6424, 0.5115, 0.6364, 0.5302, 0.6236, 0.5184, 0.6336, 0.4875, 0.6501, 0.5434, 0.6364, 0.5302, 0.6424, 0.5115, 0.657, 0.5086, 0.6336, 0.4875, 0.6164, 0.4872, 0.6099, 0.472, 0.6198, 0.4554, 0.6164, 0.4872, 0.6116, 0.5075, 0.5994, 0.4974, 0.6099, 0.472, 0.6236, 0.5184, 0.6116, 0.5075, 0.6164, 0.4872, 0.6336, 0.4875, 0.2936, 0.7515, 0.2589, 0.7604, 0.2621, 0.7231, 0.2893, 0.713, 0.2949, 0.7925, 0.2474, 0.7987, 0.2589, 0.7604, 0.2936, 0.7515, 0.2309, 0.8254, 0.2944, 0.8219, 0.2883, 0.8494, 0.2008, 0.8428, 0.2944, 0.8219, 0.2309, 0.8254, 0.2474, 0.7987, 0.2949, 0.7925, 0.1396, 0.857, 0.2339, 0.9123, 0.03637, 0.892, 0.06436, 0.8409, 0.2339, 0.9123, 0.1396, 0.857, 0.2008, 0.8428, 0.2883, 0.8494, 0.8311, 0.8847, 0.83, 0.8432, 0.9172, 0.8409, 0.8892, 0.892, 0.6967, 0.8916, 0.8311, 0.8847, 0.8892, 0.892, 0.9539, 0.9435, 0.6967, 0.8916, 0.7734, 0.8561, 0.83, 0.8432, 0.8311, 0.8847, 0.7087, 0.8477, 0.753, 0.8324, 0.7734, 0.8561, 0.6967, 0.8916, 0.6503, 0.8494, 0.7087, 0.8477, 0.6967, 0.8916, 0.6128, 0.8704, 0.7062, 0.8074, 0.735, 0.7944, 0.753, 0.8324, 0.7087, 0.8477, 0.6709, 0.8115, 0.7062, 0.8074, 0.7087, 0.8477, 0.6503, 0.8494, 0.7256, 0.762, 0.7, 0.76, 0.7204, 0.7365, 0.736, 0.7352, 0.7, 0.76, 0.7256, 0.762, 0.735, 0.7944, 0.7062, 0.8074, 0.6746, 0.78, 0.7, 0.76, 0.7062, 0.8074, 0.6709, 0.8115, 0.3241, 0.7277, 0.2936, 0.7515, 0.2893, 0.713, 0.3135, 0.6902, 0.3335, 0.7687, 0.2949, 0.7925, 0.2936, 0.7515, 0.3241, 0.7277, 0.3553, 0.8144, 0.324, 0.8064, 0.3335, 0.7687, 0.35, 0.772, 0.2944, 0.8219, 0.324, 0.8064, 0.3553, 0.8144, 0.2883, 0.8494, 0.324, 0.8064, 0.2944, 0.8219, 0.2949, 0.7925, 0.3335, 0.7687, 0.4502, 0.8567, 0.2339, 0.9123, 0.2883, 0.8494, 0.3553, 0.8144, 0.5322, 0.8766, 0.6967, 0.8916, 0.9539, 0.9435, 0.4502, 0.8567, 0.5438, 0.851, 0.5322, 0.8766, 0.4502, 0.8567, 0.4887, 0.8356, 0.5438, 0.851, 0.6128, 0.8704, 0.6967, 0.8916, 0.5322, 0.8766, 0.5969, 0.8285, 0.6503, 0.8494, 0.6128, 0.8704, 0.5438, 0.851, 0.6282, 0.7993, 0.6709, 0.8115, 0.6503, 0.8494, 0.5969, 0.8285, 0.6746, 0.78, 0.6546, 0.7643, 0.6752, 0.7527, 0.7, 0.76, 0.6546, 0.7643, 0.6746, 0.78, 0.6709, 0.8115, 0.6282, 0.7993, 0.3537, 0.6722, 0.3411, 0.705, 0.3274, 0.6694, 0.3354, 0.6411, 0.3411, 0.705, 0.3241, 0.7277, 0.3135, 0.6902, 0.3274, 0.6694, 0.3789, 0.6794, 0.3645, 0.7238, 0.3537, 0.6722, 0.3673, 0.6599, 0.3645, 0.7238, 0.3497, 0.7309, 0.3411, 0.705, 0.3537, 0.6722, 0.3335, 0.7687, 0.3497, 0.7309, 0.3645, 0.7238, 0.35, 0.772, 0.3497, 0.7309, 0.3335, 0.7687, 0.3241, 0.7277, 0.3411, 0.705, 0.4015, 0.7066, 0.4086, 0.7561, 0.3645, 0.7238, 0.3789, 0.6794, 0.4086, 0.7561, 0.3553, 0.8144, 0.35, 0.772, 0.3645, 0.7238, 0.4585, 0.7891, 0.4502, 0.8567, 0.3553, 0.8144, 0.4086, 0.7561, 0.4871, 0.7968, 0.4887, 0.8356, 0.4502, 0.8567, 0.4585, 0.7891, 0.5212, 0.798, 0.5438, 0.851, 0.4887, 0.8356, 0.4871, 0.7968, 0.5635, 0.7863, 0.5969, 0.8285, 0.5438, 0.851, 0.5212, 0.798, 0.5931, 0.7693, 0.6282, 0.7993, 0.5969, 0.8285, 0.5635, 0.7863, 0.5744, 0.764, 0.5931, 0.7693, 0.5635, 0.7863, 0.5671, 0.7678, 0.6193, 0.7457, 0.6546, 0.7643, 0.6282, 0.7993, 0.5931, 0.7693, 0.3606, 0.4615, 0.3638, 0.5382, 0.3438, 0.5208, 0.3362, 0.4589, 0.3638, 0.5382, 0.3631, 0.6174, 0.3441, 0.5798, 0.3438, 0.5208, 0.3631, 0.6174, 0.3562, 0.6363, 0.3422, 0.6115, 0.3441, 0.5798, 0.3537, 0.6722, 0.3562, 0.6363, 0.3631, 0.6174, 0.3673, 0.6599, 0.3562, 0.6363, 0.3537, 0.6722, 0.3354, 0.6411, 0.3422, 0.6115, 0.3909, 0.5, 0.3969, 0.5587, 0.3638, 0.5382, 0.3606, 0.4615, 0.3969, 0.5587, 0.3832, 0.6451, 0.3631, 0.6174, 0.3638, 0.5382, 0.3832, 0.6451, 0.3789, 0.6794, 0.3673, 0.6599, 0.3631, 0.6174, 0.4278, 0.5993, 0.4291, 0.6703, 0.3832, 0.6451, 0.3969, 0.5587, 0.4291, 0.6703, 0.4015, 0.7066, 0.3789, 0.6794, 0.3832, 0.6451, 0.4498, 0.701, 0.4086, 0.7561, 0.4015, 0.7066, 0.4291, 0.6703, 0.4745, 0.7241, 0.4585, 0.7891, 0.4086, 0.7561, 0.4498, 0.701, 0.4936, 0.7376, 0.4871, 0.7968, 0.4585, 0.7891, 0.4745, 0.7241, 0.5154, 0.7443, 0.5212, 0.798, 0.4871, 0.7968, 0.4936, 0.7376, 0.5493, 0.7461, 0.5635, 0.7863, 0.5212, 0.798, 0.5154, 0.7443, 0.5637, 0.7596, 0.5671, 0.7678, 0.5635, 0.7863, 0.5493, 0.7461, 0.5758, 0.7355, 0.5708, 0.7562, 0.5637, 0.7596, 0.5493, 0.7461, 0.5744, 0.764, 0.5708, 0.7562, 0.5758, 0.7355, 0.5931, 0.7693, 0.5708, 0.7562, 0.5744, 0.764, 0.5671, 0.7678, 0.5637, 0.7596, 0.5997, 0.7151, 0.6193, 0.7457, 0.5931, 0.7693, 0.5758, 0.7355, 0.4212, 0.5186, 0.3969, 0.5587, 0.3909, 0.5, 0.4146, 0.451, 0.4522, 0.4775, 0.4599, 0.5424, 0.4212, 0.5186, 0.4146, 0.451, 0.4599, 0.5424, 0.4278, 0.5993, 0.3969, 0.5587, 0.4212, 0.5186, 0.465, 0.636, 0.4291, 0.6703, 0.4278, 0.5993, 0.4599, 0.5424, 0.464, 0.6678, 0.4498, 0.701, 0.4291, 0.6703, 0.465, 0.636, 0.4813, 0.5553, 0.481, 0.6128, 0.465, 0.636, 0.4599, 0.5424, 0.481, 0.6128, 0.4884, 0.6705, 0.464, 0.6678, 0.465, 0.636, 0.4884, 0.6705, 0.4745, 0.7241, 0.4498, 0.701, 0.464, 0.6678, 0.4978, 0.7075, 0.4936, 0.7376, 0.4745, 0.7241, 0.4884, 0.6705, 0.5072, 0.6698, 0.5151, 0.6938, 0.4978, 0.7075, 0.4884, 0.6705, 0.5151, 0.6938, 0.5154, 0.7443, 0.4936, 0.7376, 0.4978, 0.7075, 0.5406, 0.6966, 0.5493, 0.7461, 0.5154, 0.7443, 0.5151, 0.6938, 0.5651, 0.6914, 0.5758, 0.7355, 0.5493, 0.7461, 0.5406, 0.6966, 0.5884, 0.6727, 0.5997, 0.7151, 0.5758, 0.7355, 0.5651, 0.6914, 0.4833, 0.5005, 0.4599, 0.5424, 0.4522, 0.4775, 0.4722, 0.4419, 0.5047, 0.4533, 0.4987, 0.5229, 0.4833, 0.5005, 0.4722, 0.4419, 0.4987, 0.5229, 0.4813, 0.5553, 0.4599, 0.5424, 0.4833, 0.5005, 0.5, 0.5877, 0.481, 0.6128, 0.4813, 0.5553, 0.4987, 0.5229, 0.501, 0.6247, 0.4884, 0.6705, 0.481, 0.6128, 0.5, 0.5877, 0.5215, 0.4826, 0.5169, 0.5471, 0.4987, 0.5229, 0.5047, 0.4533, 0.5169, 0.5471, 0.5196, 0.626, 0.501, 0.6247, 0.5, 0.5877, 0.5196, 0.626, 0.5072, 0.6698, 0.4884, 0.6705, 0.501, 0.6247, 0.5237, 0.6625, 0.5151, 0.6938, 0.5072, 0.6698, 0.5196, 0.626, 0.5397, 0.6262, 0.5385, 0.661, 0.5237, 0.6625, 0.5196, 0.626, 0.5385, 0.661, 0.5406, 0.6966, 0.5151, 0.6938, 0.5237, 0.6625, 0.5608, 0.6265, 0.5611, 0.6576, 0.5385, 0.661, 0.5397, 0.6262, 0.5611, 0.6576, 0.5651, 0.6914, 0.5406, 0.6966, 0.5385, 0.661, 0.5834, 0.6248, 0.5783, 0.6539, 0.5611, 0.6576, 0.5608, 0.6265, 0.5884, 0.6727, 0.5783, 0.6539, 0.5834, 0.6248, 0.5926, 0.6503, 0.5783, 0.6539, 0.5884, 0.6727, 0.5651, 0.6914, 0.5611, 0.6576, 0.5303, 0.5159, 0.5169, 0.5471, 0.5215, 0.4826, 0.5351, 0.4625, 0.5302, 0.593, 0.5196, 0.626, 0.5169, 0.5471, 0.5285, 0.5685, 0.5602, 0.4708, 0.5506, 0.5173, 0.5303, 0.5159, 0.5351, 0.4625, 0.5506, 0.5173, 0.5441, 0.5659, 0.5285, 0.5685, 0.5303, 0.5159, 0.5441, 0.5659, 0.541, 0.596, 0.5302, 0.593, 0.5285, 0.5685, 0.541, 0.596, 0.5397, 0.6262, 0.5196, 0.626, 0.5302, 0.593, 0.5798, 0.4827, 0.5702, 0.5239, 0.5506, 0.5173, 0.5602, 0.4708, 0.5702, 0.5239, 0.5641, 0.5679, 0.5441, 0.5659, 0.5506, 0.5173, 0.5641, 0.5679, 0.5611, 0.5984, 0.541, 0.596, 0.5441, 0.5659, 0.5611, 0.5984, 0.5608, 0.6265, 0.5397, 0.6262, 0.541, 0.596, 0.5994, 0.4974, 0.5893, 0.5343, 0.5702, 0.5239, 0.5798, 0.4827, 0.5893, 0.5343, 0.5835, 0.5759, 0.5641, 0.5679, 0.5702, 0.5239, 0.5835, 0.5759, 0.5747, 0.5976, 0.5611, 0.5984, 0.5641, 0.5679, 0.5834, 0.6248, 0.5747, 0.5976, 0.5835, 0.5759, 0.5887, 0.5933, 0.5747, 0.5976, 0.5834, 0.6248, 0.5608, 0.6265, 0.5611, 0.5984, 0.7402, 0.6763, 0.7271, 0.6634, 0.7353, 0.6225, 0.7511, 0.6189, 0.7303, 0.71, 0.7108, 0.7061, 0.7271, 0.6634, 0.7402, 0.6763, 0.7108, 0.7061, 0.7303, 0.71, 0.736, 0.7352, 0.7204, 0.7365, 0.6961, 0.7305, 0.7108, 0.7061, 0.7204, 0.7365, 0.7, 0.76, 0.714, 0.65, 0.7221, 0.6114, 0.7353, 0.6225, 0.7271, 0.6634, 0.7034, 0.6772, 0.714, 0.65, 0.7271, 0.6634, 0.7108, 0.7061, 0.6961, 0.7305, 0.6747, 0.7208, 0.6919, 0.699, 0.7108, 0.7061, 0.6747, 0.7208, 0.6961, 0.7305, 0.7, 0.76, 0.6752, 0.7527, 0.6565, 0.7368, 0.6747, 0.7208, 0.6752, 0.7527, 0.6546, 0.7643, 0.714, 0.65, 0.6969, 0.6327, 0.706, 0.5972, 0.7221, 0.6114, 0.7034, 0.6772, 0.6879, 0.6738, 0.6969, 0.6327, 0.714, 0.65, 0.6879, 0.6738, 0.7034, 0.6772, 0.7108, 0.7061, 0.6919, 0.699, 0.6738, 0.6933, 0.6879, 0.6738, 0.6919, 0.699, 0.6747, 0.7208, 0.6565, 0.7368, 0.6379, 0.7184, 0.6478, 0.6995, 0.6747, 0.7208, 0.6379, 0.7184, 0.6565, 0.7368, 0.6546, 0.7643, 0.6193, 0.7457, 0.6969, 0.6327, 0.6777, 0.6131, 0.6861, 0.5802, 0.706, 0.5972, 0.6879, 0.6738, 0.668, 0.6475, 0.6777, 0.6131, 0.6969, 0.6327, 0.6738, 0.6933, 0.6563, 0.6797, 0.668, 0.6475, 0.6879, 0.6738, 0.6563, 0.6797, 0.6738, 0.6933, 0.6747, 0.7208, 0.6478, 0.6995, 0.6747, 0.5955, 0.6771, 0.5863, 0.6861, 0.5802, 0.6777, 0.6131, 0.6379, 0.7184, 0.6178, 0.6935, 0.6288, 0.6757, 0.6478, 0.6995, 0.6178, 0.6935, 0.6379, 0.7184, 0.6193, 0.7457, 0.5997, 0.7151, 0.668, 0.6475, 0.6496, 0.6286, 0.6602, 0.5956, 0.6777, 0.6131, 0.6563, 0.6797, 0.6382, 0.6569, 0.6496, 0.6286, 0.668, 0.6475, 0.6382, 0.6569, 0.6563, 0.6797, 0.6478, 0.6995, 0.6288, 0.6757, 0.6718, 0.5812, 0.6695, 0.5902, 0.6602, 0.5956, 0.6685, 0.5631, 0.6747, 0.5955, 0.6695, 0.5902, 0.6718, 0.5812, 0.6771, 0.5863, 0.6695, 0.5902, 0.6747, 0.5955, 0.6777, 0.6131, 0.6602, 0.5956, 0.61, 0.6445, 0.6037, 0.6708, 0.5884, 0.6727, 0.5926, 0.6503, 0.6178, 0.6935, 0.6037, 0.6708, 0.61, 0.6445, 0.6288, 0.6757, 0.6037, 0.6708, 0.6178, 0.6935, 0.5997, 0.7151, 0.5884, 0.6727, 0.6602, 0.5956, 0.6417, 0.5773, 0.6501, 0.5434, 0.6685, 0.5631, 0.6496, 0.6286, 0.6291, 0.61, 0.6417, 0.5773, 0.6602, 0.5956, 0.6291, 0.61, 0.6263, 0.6371, 0.61, 0.6445, 0.6167, 0.6144, 0.6382, 0.6569, 0.6263, 0.6371, 0.6291, 0.61, 0.6496, 0.6286, 0.6263, 0.6371, 0.6382, 0.6569, 0.6288, 0.6757, 0.61, 0.6445, 0.6063, 0.5913, 0.5994, 0.6222, 0.5834, 0.6248, 0.5887, 0.5933, 0.61, 0.6445, 0.5994, 0.6222, 0.6063, 0.5913, 0.6167, 0.6144, 0.5994, 0.6222, 0.61, 0.6445, 0.5926, 0.6503, 0.5834, 0.6248, 0.6364, 0.5302, 0.627, 0.5634, 0.6146, 0.553, 0.6236, 0.5184, 0.6417, 0.5773, 0.627, 0.5634, 0.6364, 0.5302, 0.6501, 0.5434, 0.627, 0.5634, 0.6212, 0.5886, 0.6063, 0.5913, 0.6146, 0.553, 0.6291, 0.61, 0.6212, 0.5886, 0.627, 0.5634, 0.6417, 0.5773, 0.6212, 0.5886, 0.6291, 0.61, 0.6167, 0.6144, 0.6063, 0.5913, 0.6116, 0.5075, 0.6031, 0.5437, 0.5893, 0.5343, 0.5994, 0.4974, 0.6146, 0.553, 0.6031, 0.5437, 0.6116, 0.5075, 0.6236, 0.5184, 0.6031, 0.5437, 0.5968, 0.5684, 0.5835, 0.5759, 0.5893, 0.5343, 0.6063, 0.5913, 0.5968, 0.5684, 0.6031, 0.5437, 0.6146, 0.553, 0.5968, 0.5684, 0.6063, 0.5913, 0.5887, 0.5933, 0.5835, 0.5759, 0.7643, 0.5995, 0.7651, 0.6459, 0.7511, 0.6189, 0.7542, 0.5212, 0.7753, 0.527, 0.7674, 0.5656, 0.7674, 0.5656, 0.7838, 0.5909, 0.7643, 0.5995, 0.6083, 0.37, 0.5817, 0.3729, 0.5878, 0.3339, 0.6083, 0.37, 0.6391, 0.3644, 0.6182, 0.4067, 0.7353, 0.6225, 0.7394, 0.5783, 0.7511, 0.6189, 0.5169, 0.5471, 0.5, 0.5877, 0.4987, 0.5229, 0.5169, 0.5471, 0.5303, 0.5159, 0.5285, 0.5685])
me_icosphere.update()

# ---- objects
ob_smokemesh = bpy.data.objects.new('SmokeMesh', me_icosphere)

# ---- transforms, parenting, visibility, modifiers, constraints
ob_smokemesh.location = (-0.7047, -0.6549, 0.7632)

# ---- collection membership
scene.collection.objects.link(ob_smokemesh)

# ---- scene / render settings (as saved in the file)
scene.frame_start = 1; scene.frame_end = 250; scene.frame_set(109)
scene.render.engine = 'BLENDER_EEVEE_NEXT'
scene.cycles.sampling_pattern = 'TABULATED_SOBOL'
scene.cycles.use_light_tree = False
scene.view_settings.view_transform = 'Filmic'
bpy.context.view_layer.update()

# ---- added for rendering (the .blend has no active camera and no usable light): camera, sun
cam_auto = bpy.data.cameras.new('AutoCamera')
cam_auto.lens = 50.0
cam_auto.sensor_width = 36.0
cam_auto.clip_end = 1000.0
ob_auto_camera = bpy.data.objects.new('AutoCamera', cam_auto)
scene.collection.objects.link(ob_auto_camera)
ob_auto_camera.location = (3.36619, -4.51469, 3.38839)
ob_auto_camera.rotation_euler = (1.09748, -7.21219e-08, 0.694738)
scene.camera = ob_auto_camera
light_auto_sun = bpy.data.lights.new('AutoSun', 'SUN')
light_auto_sun.energy = 3.0
light_auto_sun.angle = 0.0523599
ob_auto_sun = bpy.data.objects.new('AutoSun', light_auto_sun)
scene.collection.objects.link(ob_auto_sun)
ob_auto_sun.rotation_euler = (0.872665, 0.174533, 0.523599)
bpy.context.view_layer.update()
